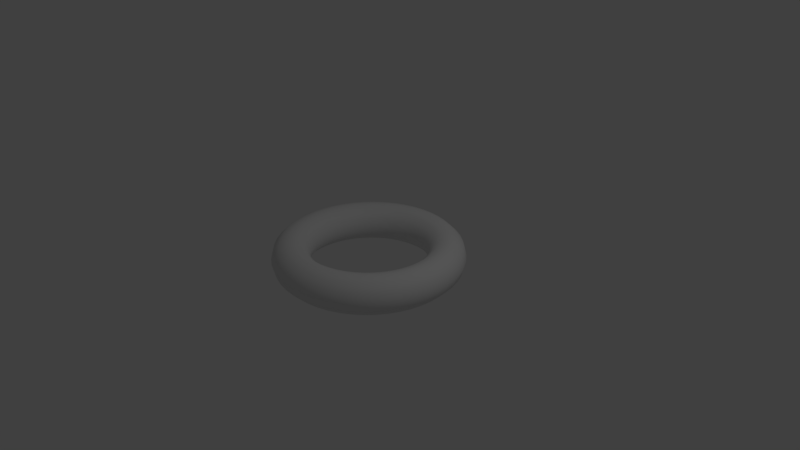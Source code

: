 # Source: Circle.blend  (saved by Blender 2.79.0; exported with 4.5.12 LTS)
import bpy
from mathutils import Matrix  # noqa: F401  (used for matrix-valued properties, if any)

bpy.ops.wm.read_factory_settings(use_empty=True)
scene = bpy.context.scene
scene.name = 'Scene'

# ---- collections
col_collection_1 = bpy.data.collections.new('Collection 1'); scene.collection.children.link(col_collection_1)

# ---- world
world_world = bpy.data.worlds.new('World'); scene.world = world_world
world_world.color = (0.05088, 0.05088, 0.05088)
world_world.use_sun_shadow = False
world_world.sun_shadow_jitter_overblur = 0.0
world_world.cycles.sampling_method = 'MANUAL'

# ---- cameras
cam_camera = bpy.data.cameras.new('Camera')
cam_camera.clip_end = 100.0
cam_camera.lens = 35.0
cam_camera.sensor_width = 32.0
cam_camera.sensor_height = 18.0
cam_camera.ortho_scale = 7.314
cam_camera.dof.focus_distance = 0.0
cam_camera.dof.aperture_fstop = 128.0

# ---- lights
light_lamp = bpy.data.lights.new('Lamp', 'POINT')
light_lamp.transmission_factor = 0.0
light_lamp.cutoff_distance = 30.0
light_lamp.energy = 100.0
light_lamp.shadow_buffer_clip_start = 1.001
light_lamp.shadow_soft_size = 0.1
light_lamp.shadow_maximum_resolution = 0.006
light_lamp.use_absolute_resolution = True

# ---- meshes
me_torus = bpy.data.meshes.new('Torus')
me_torus.from_pydata([(1.25, 0.0, 0.0), (1.217, 0.0, 0.125), (1.125, 0.0, 0.2165), (1.0, 0.0, 0.25), (0.875, 0.0, 0.2165), (0.7835, 0.0, 0.125), (0.75, 0.0, 3.062e-17), (0.7835, 0.0, -0.125), (0.875, 0.0, -0.2165), (1.0, 0.0, -0.25), (1.125, 0.0, -0.2165), (1.217, 0.0, -0.125), (1.239, 0.1632, 0.0), (1.206, 0.1588, 0.125), (1.115, 0.1468, 0.2165), (0.9914, 0.1305, 0.25), (0.8675, 0.1142, 0.2165), (0.7768, 0.1023, 0.125), (0.7436, 0.09789, 3.062e-17), (0.7768, 0.1023, -0.125), (0.8675, 0.1142, -0.2165), (0.9914, 0.1305, -0.25), (1.115, 0.1468, -0.2165), (1.206, 0.1588, -0.125), (1.207, 0.3235, 0.0), (1.175, 0.3149, 0.125), (1.087, 0.2912, 0.2165), (0.9659, 0.2588, 0.25), (0.8452, 0.2265, 0.2165), (0.7568, 0.2028, 0.125), (0.7244, 0.1941, 3.062e-17), (0.7568, 0.2028, -0.125), (0.8452, 0.2265, -0.2165), (0.9659, 0.2588, -0.25), (1.087, 0.2912, -0.2165), (1.175, 0.3149, -0.125), (1.155, 0.4784, 0.0), (1.124, 0.4655, 0.125), (1.039, 0.4305, 0.2165), (0.9239, 0.3827, 0.25), (0.8084, 0.3348, 0.2165), (0.7239, 0.2998, 0.125), (0.6929, 0.287, 3.062e-17), (0.7239, 0.2998, -0.125), (0.8084, 0.3348, -0.2165), (0.9239, 0.3827, -0.25), (1.039, 0.4305, -0.2165), (1.124, 0.4655, -0.125), (1.083, 0.625, 0.0), (1.054, 0.6083, 0.125), (0.9743, 0.5625, 0.2165), (0.866, 0.5, 0.25), (0.7578, 0.4375, 0.2165), (0.6785, 0.3917, 0.125), (0.6495, 0.375, 3.062e-17), (0.6785, 0.3917, -0.125), (0.7578, 0.4375, -0.2165), (0.866, 0.5, -0.25), (0.9743, 0.5625, -0.2165), (1.054, 0.6083, -0.125), (0.9917, 0.761, 0.0), (0.9651, 0.7406, 0.125), (0.8925, 0.6849, 0.2165), (0.7934, 0.6088, 0.25), (0.6942, 0.5327, 0.2165), (0.6216, 0.477, 0.125), (0.595, 0.4566, 3.062e-17), (0.6216, 0.477, -0.125), (0.6942, 0.5327, -0.2165), (0.7934, 0.6088, -0.25), (0.8925, 0.6849, -0.2165), (0.9651, 0.7406, -0.125), (0.8839, 0.8839, 0.0), (0.8602, 0.8602, 0.125), (0.7955, 0.7955, 0.2165), (0.7071, 0.7071, 0.25), (0.6187, 0.6187, 0.2165), (0.554, 0.554, 0.125), (0.5303, 0.5303, 3.062e-17), (0.554, 0.554, -0.125), (0.6187, 0.6187, -0.2165), (0.7071, 0.7071, -0.25), (0.7955, 0.7955, -0.2165), (0.8602, 0.8602, -0.125), (0.761, 0.9917, 0.0), (0.7406, 0.9651, 0.125), (0.6849, 0.8925, 0.2165), (0.6088, 0.7934, 0.25), (0.5327, 0.6942, 0.2165), (0.477, 0.6216, 0.125), (0.4566, 0.595, 3.062e-17), (0.477, 0.6216, -0.125), (0.5327, 0.6942, -0.2165), (0.6088, 0.7934, -0.25), (0.6849, 0.8925, -0.2165), (0.7406, 0.9651, -0.125), (0.625, 1.083, 0.0), (0.6083, 1.054, 0.125), (0.5625, 0.9743, 0.2165), (0.5, 0.866, 0.25), (0.4375, 0.7578, 0.2165), (0.3917, 0.6785, 0.125), (0.375, 0.6495, 3.062e-17), (0.3917, 0.6785, -0.125), (0.4375, 0.7578, -0.2165), (0.5, 0.866, -0.25), (0.5625, 0.9743, -0.2165), (0.6083, 1.054, -0.125), (0.4784, 1.155, 0.0), (0.4655, 1.124, 0.125), (0.4305, 1.039, 0.2165), (0.3827, 0.9239, 0.25), (0.3348, 0.8084, 0.2165), (0.2998, 0.7239, 0.125), (0.287, 0.6929, 3.062e-17), (0.2998, 0.7239, -0.125), (0.3348, 0.8084, -0.2165), (0.3827, 0.9239, -0.25), (0.4305, 1.039, -0.2165), (0.4655, 1.124, -0.125), (0.3235, 1.207, 0.0), (0.3149, 1.175, 0.125), (0.2912, 1.087, 0.2165), (0.2588, 0.9659, 0.25), (0.2265, 0.8452, 0.2165), (0.2028, 0.7568, 0.125), (0.1941, 0.7244, 3.062e-17), (0.2028, 0.7568, -0.125), (0.2265, 0.8452, -0.2165), (0.2588, 0.9659, -0.25), (0.2912, 1.087, -0.2165), (0.3149, 1.175, -0.125), (0.1632, 1.239, 0.0), (0.1588, 1.206, 0.125), (0.1468, 1.115, 0.2165), (0.1305, 0.9914, 0.25), (0.1142, 0.8675, 0.2165), (0.1023, 0.7768, 0.125), (0.09789, 0.7436, 3.062e-17), (0.1023, 0.7768, -0.125), (0.1142, 0.8675, -0.2165), (0.1305, 0.9914, -0.25), (0.1468, 1.115, -0.2165), (0.1588, 1.206, -0.125), (9.437e-08, 1.25, 0.0), (9.184e-08, 1.217, 0.125), (8.494e-08, 1.125, 0.2165), (7.55e-08, 1.0, 0.25), (6.606e-08, 0.875, 0.2165), (5.915e-08, 0.7835, 0.125), (5.662e-08, 0.75, 3.062e-17), (5.915e-08, 0.7835, -0.125), (6.606e-08, 0.875, -0.2165), (7.55e-08, 1.0, -0.25), (8.494e-08, 1.125, -0.2165), (9.184e-08, 1.217, -0.125), (-0.1632, 1.239, 0.0), (-0.1588, 1.206, 0.125), (-0.1468, 1.115, 0.2165), (-0.1305, 0.9914, 0.25), (-0.1142, 0.8675, 0.2165), (-0.1023, 0.7768, 0.125), (-0.09789, 0.7436, 3.062e-17), (-0.1023, 0.7768, -0.125), (-0.1142, 0.8675, -0.2165), (-0.1305, 0.9914, -0.25), (-0.1468, 1.115, -0.2165), (-0.1588, 1.206, -0.125), (-0.3235, 1.207, 0.0), (-0.3149, 1.175, 0.125), (-0.2912, 1.087, 0.2165), (-0.2588, 0.9659, 0.25), (-0.2265, 0.8452, 0.2165), (-0.2028, 0.7568, 0.125), (-0.1941, 0.7244, 3.062e-17), (-0.2028, 0.7568, -0.125), (-0.2265, 0.8452, -0.2165), (-0.2588, 0.9659, -0.25), (-0.2912, 1.087, -0.2165), (-0.3149, 1.175, -0.125), (-0.4784, 1.155, 0.0), (-0.4655, 1.124, 0.125), (-0.4305, 1.039, 0.2165), (-0.3827, 0.9239, 0.25), (-0.3348, 0.8084, 0.2165), (-0.2998, 0.7239, 0.125), (-0.287, 0.6929, 3.062e-17), (-0.2998, 0.7239, -0.125), (-0.3348, 0.8084, -0.2165), (-0.3827, 0.9239, -0.25), (-0.4305, 1.039, -0.2165), (-0.4655, 1.124, -0.125), (-0.625, 1.083, 0.0), (-0.6083, 1.054, 0.125), (-0.5625, 0.9743, 0.2165), (-0.5, 0.866, 0.25), (-0.4375, 0.7578, 0.2165), (-0.3917, 0.6785, 0.125), (-0.375, 0.6495, 3.062e-17), (-0.3917, 0.6785, -0.125), (-0.4375, 0.7578, -0.2165), (-0.5, 0.866, -0.25), (-0.5625, 0.9743, -0.2165), (-0.6083, 1.054, -0.125), (-0.761, 0.9917, 0.0), (-0.7406, 0.9651, 0.125), (-0.6849, 0.8925, 0.2165), (-0.6088, 0.7934, 0.25), (-0.5327, 0.6942, 0.2165), (-0.477, 0.6216, 0.125), (-0.4566, 0.595, 3.062e-17), (-0.477, 0.6216, -0.125), (-0.5327, 0.6942, -0.2165), (-0.6088, 0.7934, -0.25), (-0.6849, 0.8925, -0.2165), (-0.7406, 0.9651, -0.125), (-0.8839, 0.8839, 0.0), (-0.8602, 0.8602, 0.125), (-0.7955, 0.7955, 0.2165), (-0.7071, 0.7071, 0.25), (-0.6187, 0.6187, 0.2165), (-0.554, 0.554, 0.125), (-0.5303, 0.5303, 3.062e-17), (-0.554, 0.554, -0.125), (-0.6187, 0.6187, -0.2165), (-0.7071, 0.7071, -0.25), (-0.7955, 0.7955, -0.2165), (-0.8602, 0.8602, -0.125), (-0.9917, 0.761, 0.0), (-0.9651, 0.7406, 0.125), (-0.8925, 0.6849, 0.2165), (-0.7934, 0.6088, 0.25), (-0.6942, 0.5327, 0.2165), (-0.6216, 0.477, 0.125), (-0.595, 0.4566, 3.062e-17), (-0.6216, 0.477, -0.125), (-0.6942, 0.5327, -0.2165), (-0.7934, 0.6088, -0.25), (-0.8925, 0.6849, -0.2165), (-0.9651, 0.7406, -0.125), (-1.083, 0.625, 0.0), (-1.054, 0.6083, 0.125), (-0.9743, 0.5625, 0.2165), (-0.866, 0.5, 0.25), (-0.7578, 0.4375, 0.2165), (-0.6785, 0.3917, 0.125), (-0.6495, 0.375, 3.062e-17), (-0.6785, 0.3917, -0.125), (-0.7578, 0.4375, -0.2165), (-0.866, 0.5, -0.25), (-0.9743, 0.5625, -0.2165), (-1.054, 0.6083, -0.125), (-1.155, 0.4784, 0.0), (-1.124, 0.4655, 0.125), (-1.039, 0.4305, 0.2165), (-0.9239, 0.3827, 0.25), (-0.8084, 0.3348, 0.2165), (-0.7239, 0.2998, 0.125), (-0.6929, 0.287, 3.062e-17), (-0.7239, 0.2998, -0.125), (-0.8084, 0.3348, -0.2165), (-0.9239, 0.3827, -0.25), (-1.039, 0.4305, -0.2165), (-1.124, 0.4655, -0.125), (-1.207, 0.3235, 0.0), (-1.175, 0.3149, 0.125), (-1.087, 0.2912, 0.2165), (-0.9659, 0.2588, 0.25), (-0.8452, 0.2265, 0.2165), (-0.7568, 0.2028, 0.125), (-0.7244, 0.1941, 3.062e-17), (-0.7568, 0.2028, -0.125), (-0.8452, 0.2265, -0.2165), (-0.9659, 0.2588, -0.25), (-1.087, 0.2912, -0.2165), (-1.175, 0.3149, -0.125), (-1.239, 0.1632, 0.0), (-1.206, 0.1588, 0.125), (-1.115, 0.1468, 0.2165), (-0.9914, 0.1305, 0.25), (-0.8675, 0.1142, 0.2165), (-0.7768, 0.1023, 0.125), (-0.7436, 0.09789, 3.062e-17), (-0.7768, 0.1023, -0.125), (-0.8675, 0.1142, -0.2165), (-0.9914, 0.1305, -0.25), (-1.115, 0.1468, -0.2165), (-1.206, 0.1588, -0.125), (-1.25, 1.093e-07, 0.0), (-1.217, 1.064e-07, 0.125), (-1.125, 9.835e-08, 0.2165), (-1.0, 8.742e-08, 0.25), (-0.875, 7.649e-08, 0.2165), (-0.7835, 6.85e-08, 0.125), (-0.75, 6.557e-08, 3.062e-17), (-0.7835, 6.85e-08, -0.125), (-0.875, 7.649e-08, -0.2165), (-1.0, 8.742e-08, -0.25), (-1.125, 9.835e-08, -0.2165), (-1.217, 1.064e-07, -0.125), (-1.239, -0.1632, 0.0), (-1.206, -0.1588, 0.125), (-1.115, -0.1468, 0.2165), (-0.9914, -0.1305, 0.25), (-0.8675, -0.1142, 0.2165), (-0.7768, -0.1023, 0.125), (-0.7436, -0.09789, 3.062e-17), (-0.7768, -0.1023, -0.125), (-0.8675, -0.1142, -0.2165), (-0.9914, -0.1305, -0.25), (-1.115, -0.1468, -0.2165), (-1.206, -0.1588, -0.125), (-1.207, -0.3235, 0.0), (-1.175, -0.3149, 0.125), (-1.087, -0.2912, 0.2165), (-0.9659, -0.2588, 0.25), (-0.8452, -0.2265, 0.2165), (-0.7568, -0.2028, 0.125), (-0.7244, -0.1941, 3.062e-17), (-0.7568, -0.2028, -0.125), (-0.8452, -0.2265, -0.2165), (-0.9659, -0.2588, -0.25), (-1.087, -0.2912, -0.2165), (-1.175, -0.3149, -0.125), (-1.155, -0.4784, 0.0), (-1.124, -0.4655, 0.125), (-1.039, -0.4305, 0.2165), (-0.9239, -0.3827, 0.25), (-0.8084, -0.3348, 0.2165), (-0.7239, -0.2998, 0.125), (-0.6929, -0.287, 3.062e-17), (-0.7239, -0.2998, -0.125), (-0.8084, -0.3348, -0.2165), (-0.9239, -0.3827, -0.25), (-1.039, -0.4305, -0.2165), (-1.124, -0.4655, -0.125), (-1.083, -0.625, 0.0), (-1.054, -0.6083, 0.125), (-0.9743, -0.5625, 0.2165), (-0.866, -0.5, 0.25), (-0.7578, -0.4375, 0.2165), (-0.6785, -0.3917, 0.125), (-0.6495, -0.375, 3.062e-17), (-0.6785, -0.3917, -0.125), (-0.7578, -0.4375, -0.2165), (-0.866, -0.5, -0.25), (-0.9743, -0.5625, -0.2165), (-1.054, -0.6083, -0.125), (-0.9917, -0.761, 0.0), (-0.9651, -0.7406, 0.125), (-0.8925, -0.6849, 0.2165), (-0.7934, -0.6088, 0.25), (-0.6942, -0.5327, 0.2165), (-0.6216, -0.477, 0.125), (-0.595, -0.4566, 3.062e-17), (-0.6216, -0.477, -0.125), (-0.6942, -0.5327, -0.2165), (-0.7934, -0.6088, -0.25), (-0.8925, -0.6849, -0.2165), (-0.9651, -0.7406, -0.125), (-0.8839, -0.8839, 0.0), (-0.8602, -0.8602, 0.125), (-0.7955, -0.7955, 0.2165), (-0.7071, -0.7071, 0.25), (-0.6187, -0.6187, 0.2165), (-0.554, -0.554, 0.125), (-0.5303, -0.5303, 3.062e-17), (-0.554, -0.554, -0.125), (-0.6187, -0.6187, -0.2165), (-0.7071, -0.7071, -0.25), (-0.7955, -0.7955, -0.2165), (-0.8602, -0.8602, -0.125), (-0.761, -0.9917, 0.0), (-0.7406, -0.9651, 0.125), (-0.6849, -0.8925, 0.2165), (-0.6088, -0.7934, 0.25), (-0.5327, -0.6942, 0.2165), (-0.477, -0.6216, 0.125), (-0.4566, -0.595, 3.062e-17), (-0.477, -0.6216, -0.125), (-0.5327, -0.6942, -0.2165), (-0.6088, -0.7934, -0.25), (-0.6849, -0.8925, -0.2165), (-0.7406, -0.9651, -0.125), (-0.625, -1.083, 0.0), (-0.6083, -1.054, 0.125), (-0.5625, -0.9743, 0.2165), (-0.5, -0.866, 0.25), (-0.4375, -0.7578, 0.2165), (-0.3917, -0.6785, 0.125), (-0.375, -0.6495, 3.062e-17), (-0.3917, -0.6785, -0.125), (-0.4375, -0.7578, -0.2165), (-0.5, -0.866, -0.25), (-0.5625, -0.9743, -0.2165), (-0.6083, -1.054, -0.125), (-0.4784, -1.155, 0.0), (-0.4655, -1.124, 0.125), (-0.4305, -1.039, 0.2165), (-0.3827, -0.9239, 0.25), (-0.3348, -0.8084, 0.2165), (-0.2998, -0.7239, 0.125), (-0.287, -0.6929, 3.062e-17), (-0.2998, -0.7239, -0.125), (-0.3348, -0.8084, -0.2165), (-0.3827, -0.9239, -0.25), (-0.4305, -1.039, -0.2165), (-0.4655, -1.124, -0.125), (-0.3235, -1.207, 0.0), (-0.3149, -1.175, 0.125), (-0.2912, -1.087, 0.2165), (-0.2588, -0.9659, 0.25), (-0.2265, -0.8452, 0.2165), (-0.2028, -0.7568, 0.125), (-0.1941, -0.7244, 3.062e-17), (-0.2028, -0.7568, -0.125), (-0.2265, -0.8452, -0.2165), (-0.2588, -0.9659, -0.25), (-0.2912, -1.087, -0.2165), (-0.3149, -1.175, -0.125), (-0.1632, -1.239, 0.0), (-0.1588, -1.206, 0.125), (-0.1468, -1.115, 0.2165), (-0.1305, -0.9914, 0.25), (-0.1142, -0.8675, 0.2165), (-0.1023, -0.7768, 0.125), (-0.0979, -0.7436, 3.062e-17), (-0.1023, -0.7768, -0.125), (-0.1142, -0.8675, -0.2165), (-0.1305, -0.9914, -0.25), (-0.1468, -1.115, -0.2165), (-0.1588, -1.206, -0.125), (9.437e-08, -1.25, 0.0), (9.184e-08, -1.217, 0.125), (8.494e-08, -1.125, 0.2165), (7.55e-08, -1.0, 0.25), (6.606e-08, -0.875, 0.2165), (5.915e-08, -0.7835, 0.125), (5.662e-08, -0.75, 3.062e-17), (5.915e-08, -0.7835, -0.125), (6.606e-08, -0.875, -0.2165), (7.55e-08, -1.0, -0.25), (8.494e-08, -1.125, -0.2165), (9.184e-08, -1.217, -0.125), (0.1632, -1.239, 0.0), (0.1588, -1.206, 0.125), (0.1468, -1.115, 0.2165), (0.1305, -0.9914, 0.25), (0.1142, -0.8675, 0.2165), (0.1023, -0.7768, 0.125), (0.09789, -0.7436, 3.062e-17), (0.1023, -0.7768, -0.125), (0.1142, -0.8675, -0.2165), (0.1305, -0.9914, -0.25), (0.1468, -1.115, -0.2165), (0.1588, -1.206, -0.125), (0.3235, -1.207, 0.0), (0.3149, -1.175, 0.125), (0.2912, -1.087, 0.2165), (0.2588, -0.9659, 0.25), (0.2265, -0.8452, 0.2165), (0.2028, -0.7568, 0.125), (0.1941, -0.7244, 3.062e-17), (0.2028, -0.7568, -0.125), (0.2265, -0.8452, -0.2165), (0.2588, -0.9659, -0.25), (0.2912, -1.087, -0.2165), (0.3149, -1.175, -0.125), (0.4784, -1.155, 0.0), (0.4655, -1.124, 0.125), (0.4305, -1.039, 0.2165), (0.3827, -0.9239, 0.25), (0.3348, -0.8084, 0.2165), (0.2998, -0.7239, 0.125), (0.287, -0.6929, 3.062e-17), (0.2998, -0.7239, -0.125), (0.3348, -0.8084, -0.2165), (0.3827, -0.9239, -0.25), (0.4305, -1.039, -0.2165), (0.4655, -1.124, -0.125), (0.625, -1.083, 0.0), (0.6083, -1.054, 0.125), (0.5625, -0.9743, 0.2165), (0.5, -0.866, 0.25), (0.4375, -0.7578, 0.2165), (0.3917, -0.6785, 0.125), (0.375, -0.6495, 3.062e-17), (0.3917, -0.6785, -0.125), (0.4375, -0.7578, -0.2165), (0.5, -0.866, -0.25), (0.5625, -0.9743, -0.2165), (0.6083, -1.054, -0.125), (0.761, -0.9917, 0.0), (0.7406, -0.9651, 0.125), (0.6849, -0.8925, 0.2165), (0.6088, -0.7934, 0.25), (0.5327, -0.6942, 0.2165), (0.477, -0.6216, 0.125), (0.4566, -0.595, 3.062e-17), (0.477, -0.6216, -0.125), (0.5327, -0.6942, -0.2165), (0.6088, -0.7934, -0.25), (0.6849, -0.8925, -0.2165), (0.7406, -0.9651, -0.125), (0.8839, -0.8839, 0.0), (0.8602, -0.8602, 0.125), (0.7955, -0.7955, 0.2165), (0.7071, -0.7071, 0.25), (0.6187, -0.6187, 0.2165), (0.554, -0.554, 0.125), (0.5303, -0.5303, 3.062e-17), (0.554, -0.554, -0.125), (0.6187, -0.6187, -0.2165), (0.7071, -0.7071, -0.25), (0.7955, -0.7955, -0.2165), (0.8602, -0.8602, -0.125), (0.9917, -0.761, 0.0), (0.9651, -0.7406, 0.125), (0.8925, -0.6849, 0.2165), (0.7934, -0.6088, 0.25), (0.6942, -0.5327, 0.2165), (0.6216, -0.477, 0.125), (0.595, -0.4566, 3.062e-17), (0.6216, -0.477, -0.125), (0.6942, -0.5327, -0.2165), (0.7934, -0.6088, -0.25), (0.8925, -0.6849, -0.2165), (0.9651, -0.7406, -0.125), (1.083, -0.625, 0.0), (1.054, -0.6083, 0.125), (0.9743, -0.5625, 0.2165), (0.866, -0.5, 0.25), (0.7578, -0.4375, 0.2165), (0.6785, -0.3917, 0.125), (0.6495, -0.375, 3.062e-17), (0.6785, -0.3917, -0.125), (0.7578, -0.4375, -0.2165), (0.866, -0.5, -0.25), (0.9743, -0.5625, -0.2165), (1.054, -0.6083, -0.125), (1.155, -0.4784, 0.0), (1.124, -0.4655, 0.125), (1.039, -0.4305, 0.2165), (0.9239, -0.3827, 0.25), (0.8084, -0.3348, 0.2165), (0.7239, -0.2998, 0.125), (0.6929, -0.287, 3.062e-17), (0.7239, -0.2998, -0.125), (0.8084, -0.3348, -0.2165), (0.9239, -0.3827, -0.25), (1.039, -0.4305, -0.2165), (1.124, -0.4655, -0.125), (1.207, -0.3235, 0.0), (1.175, -0.3149, 0.125), (1.087, -0.2912, 0.2165), (0.9659, -0.2588, 0.25), (0.8452, -0.2265, 0.2165), (0.7568, -0.2028, 0.125), (0.7244, -0.1941, 3.062e-17), (0.7568, -0.2028, -0.125), (0.8452, -0.2265, -0.2165), (0.9659, -0.2588, -0.25), (1.087, -0.2912, -0.2165), (1.175, -0.3149, -0.125), (1.239, -0.1632, 0.0), (1.206, -0.1588, 0.125), (1.115, -0.1468, 0.2165), (0.9914, -0.1305, 0.25), (0.8675, -0.1142, 0.2165), (0.7768, -0.1023, 0.125), (0.7436, -0.09789, 3.062e-17), (0.7768, -0.1023, -0.125), (0.8675, -0.1142, -0.2165), (0.9914, -0.1305, -0.25), (1.115, -0.1468, -0.2165), (1.206, -0.1588, -0.125)], [], [(0, 12, 13, 1), (1, 13, 14, 2), (2, 14, 15, 3), (3, 15, 16, 4), (4, 16, 17, 5), (5, 17, 18, 6), (6, 18, 19, 7), (7, 19, 20, 8), (8, 20, 21, 9), (9, 21, 22, 10), (10, 22, 23, 11), (11, 23, 12, 0), (12, 24, 25, 13), (13, 25, 26, 14), (14, 26, 27, 15), (15, 27, 28, 16), (16, 28, 29, 17), (17, 29, 30, 18), (18, 30, 31, 19), (19, 31, 32, 20), (20, 32, 33, 21), (21, 33, 34, 22), (22, 34, 35, 23), (23, 35, 24, 12), (24, 36, 37, 25), (25, 37, 38, 26), (26, 38, 39, 27), (27, 39, 40, 28), (28, 40, 41, 29), (29, 41, 42, 30), (30, 42, 43, 31), (31, 43, 44, 32), (32, 44, 45, 33), (33, 45, 46, 34), (34, 46, 47, 35), (35, 47, 36, 24), (36, 48, 49, 37), (37, 49, 50, 38), (38, 50, 51, 39), (39, 51, 52, 40), (40, 52, 53, 41), (41, 53, 54, 42), (42, 54, 55, 43), (43, 55, 56, 44), (44, 56, 57, 45), (45, 57, 58, 46), (46, 58, 59, 47), (47, 59, 48, 36), (48, 60, 61, 49), (49, 61, 62, 50), (50, 62, 63, 51), (51, 63, 64, 52), (52, 64, 65, 53), (53, 65, 66, 54), (54, 66, 67, 55), (55, 67, 68, 56), (56, 68, 69, 57), (57, 69, 70, 58), (58, 70, 71, 59), (59, 71, 60, 48), (60, 72, 73, 61), (61, 73, 74, 62), (62, 74, 75, 63), (63, 75, 76, 64), (64, 76, 77, 65), (65, 77, 78, 66), (66, 78, 79, 67), (67, 79, 80, 68), (68, 80, 81, 69), (69, 81, 82, 70), (70, 82, 83, 71), (71, 83, 72, 60), (72, 84, 85, 73), (73, 85, 86, 74), (74, 86, 87, 75), (75, 87, 88, 76), (76, 88, 89, 77), (77, 89, 90, 78), (78, 90, 91, 79), (79, 91, 92, 80), (80, 92, 93, 81), (81, 93, 94, 82), (82, 94, 95, 83), (83, 95, 84, 72), (84, 96, 97, 85), (85, 97, 98, 86), (86, 98, 99, 87), (87, 99, 100, 88), (88, 100, 101, 89), (89, 101, 102, 90), (90, 102, 103, 91), (91, 103, 104, 92), (92, 104, 105, 93), (93, 105, 106, 94), (94, 106, 107, 95), (95, 107, 96, 84), (96, 108, 109, 97), (97, 109, 110, 98), (98, 110, 111, 99), (99, 111, 112, 100), (100, 112, 113, 101), (101, 113, 114, 102), (102, 114, 115, 103), (103, 115, 116, 104), (104, 116, 117, 105), (105, 117, 118, 106), (106, 118, 119, 107), (107, 119, 108, 96), (108, 120, 121, 109), (109, 121, 122, 110), (110, 122, 123, 111), (111, 123, 124, 112), (112, 124, 125, 113), (113, 125, 126, 114), (114, 126, 127, 115), (115, 127, 128, 116), (116, 128, 129, 117), (117, 129, 130, 118), (118, 130, 131, 119), (119, 131, 120, 108), (120, 132, 133, 121), (121, 133, 134, 122), (122, 134, 135, 123), (123, 135, 136, 124), (124, 136, 137, 125), (125, 137, 138, 126), (126, 138, 139, 127), (127, 139, 140, 128), (128, 140, 141, 129), (129, 141, 142, 130), (130, 142, 143, 131), (131, 143, 132, 120), (132, 144, 145, 133), (133, 145, 146, 134), (134, 146, 147, 135), (135, 147, 148, 136), (136, 148, 149, 137), (137, 149, 150, 138), (138, 150, 151, 139), (139, 151, 152, 140), (140, 152, 153, 141), (141, 153, 154, 142), (142, 154, 155, 143), (143, 155, 144, 132), (144, 156, 157, 145), (145, 157, 158, 146), (146, 158, 159, 147), (147, 159, 160, 148), (148, 160, 161, 149), (149, 161, 162, 150), (150, 162, 163, 151), (151, 163, 164, 152), (152, 164, 165, 153), (153, 165, 166, 154), (154, 166, 167, 155), (155, 167, 156, 144), (156, 168, 169, 157), (157, 169, 170, 158), (158, 170, 171, 159), (159, 171, 172, 160), (160, 172, 173, 161), (161, 173, 174, 162), (162, 174, 175, 163), (163, 175, 176, 164), (164, 176, 177, 165), (165, 177, 178, 166), (166, 178, 179, 167), (167, 179, 168, 156), (168, 180, 181, 169), (169, 181, 182, 170), (170, 182, 183, 171), (171, 183, 184, 172), (172, 184, 185, 173), (173, 185, 186, 174), (174, 186, 187, 175), (175, 187, 188, 176), (176, 188, 189, 177), (177, 189, 190, 178), (178, 190, 191, 179), (179, 191, 180, 168), (180, 192, 193, 181), (181, 193, 194, 182), (182, 194, 195, 183), (183, 195, 196, 184), (184, 196, 197, 185), (185, 197, 198, 186), (186, 198, 199, 187), (187, 199, 200, 188), (188, 200, 201, 189), (189, 201, 202, 190), (190, 202, 203, 191), (191, 203, 192, 180), (192, 204, 205, 193), (193, 205, 206, 194), (194, 206, 207, 195), (195, 207, 208, 196), (196, 208, 209, 197), (197, 209, 210, 198), (198, 210, 211, 199), (199, 211, 212, 200), (200, 212, 213, 201), (201, 213, 214, 202), (202, 214, 215, 203), (203, 215, 204, 192), (204, 216, 217, 205), (205, 217, 218, 206), (206, 218, 219, 207), (207, 219, 220, 208), (208, 220, 221, 209), (209, 221, 222, 210), (210, 222, 223, 211), (211, 223, 224, 212), (212, 224, 225, 213), (213, 225, 226, 214), (214, 226, 227, 215), (215, 227, 216, 204), (216, 228, 229, 217), (217, 229, 230, 218), (218, 230, 231, 219), (219, 231, 232, 220), (220, 232, 233, 221), (221, 233, 234, 222), (222, 234, 235, 223), (223, 235, 236, 224), (224, 236, 237, 225), (225, 237, 238, 226), (226, 238, 239, 227), (227, 239, 228, 216), (228, 240, 241, 229), (229, 241, 242, 230), (230, 242, 243, 231), (231, 243, 244, 232), (232, 244, 245, 233), (233, 245, 246, 234), (234, 246, 247, 235), (235, 247, 248, 236), (236, 248, 249, 237), (237, 249, 250, 238), (238, 250, 251, 239), (239, 251, 240, 228), (240, 252, 253, 241), (241, 253, 254, 242), (242, 254, 255, 243), (243, 255, 256, 244), (244, 256, 257, 245), (245, 257, 258, 246), (246, 258, 259, 247), (247, 259, 260, 248), (248, 260, 261, 249), (249, 261, 262, 250), (250, 262, 263, 251), (251, 263, 252, 240), (252, 264, 265, 253), (253, 265, 266, 254), (254, 266, 267, 255), (255, 267, 268, 256), (256, 268, 269, 257), (257, 269, 270, 258), (258, 270, 271, 259), (259, 271, 272, 260), (260, 272, 273, 261), (261, 273, 274, 262), (262, 274, 275, 263), (263, 275, 264, 252), (264, 276, 277, 265), (265, 277, 278, 266), (266, 278, 279, 267), (267, 279, 280, 268), (268, 280, 281, 269), (269, 281, 282, 270), (270, 282, 283, 271), (271, 283, 284, 272), (272, 284, 285, 273), (273, 285, 286, 274), (274, 286, 287, 275), (275, 287, 276, 264), (276, 288, 289, 277), (277, 289, 290, 278), (278, 290, 291, 279), (279, 291, 292, 280), (280, 292, 293, 281), (281, 293, 294, 282), (282, 294, 295, 283), (283, 295, 296, 284), (284, 296, 297, 285), (285, 297, 298, 286), (286, 298, 299, 287), (287, 299, 288, 276), (288, 300, 301, 289), (289, 301, 302, 290), (290, 302, 303, 291), (291, 303, 304, 292), (292, 304, 305, 293), (293, 305, 306, 294), (294, 306, 307, 295), (295, 307, 308, 296), (296, 308, 309, 297), (297, 309, 310, 298), (298, 310, 311, 299), (299, 311, 300, 288), (300, 312, 313, 301), (301, 313, 314, 302), (302, 314, 315, 303), (303, 315, 316, 304), (304, 316, 317, 305), (305, 317, 318, 306), (306, 318, 319, 307), (307, 319, 320, 308), (308, 320, 321, 309), (309, 321, 322, 310), (310, 322, 323, 311), (311, 323, 312, 300), (312, 324, 325, 313), (313, 325, 326, 314), (314, 326, 327, 315), (315, 327, 328, 316), (316, 328, 329, 317), (317, 329, 330, 318), (318, 330, 331, 319), (319, 331, 332, 320), (320, 332, 333, 321), (321, 333, 334, 322), (322, 334, 335, 323), (323, 335, 324, 312), (324, 336, 337, 325), (325, 337, 338, 326), (326, 338, 339, 327), (327, 339, 340, 328), (328, 340, 341, 329), (329, 341, 342, 330), (330, 342, 343, 331), (331, 343, 344, 332), (332, 344, 345, 333), (333, 345, 346, 334), (334, 346, 347, 335), (335, 347, 336, 324), (336, 348, 349, 337), (337, 349, 350, 338), (338, 350, 351, 339), (339, 351, 352, 340), (340, 352, 353, 341), (341, 353, 354, 342), (342, 354, 355, 343), (343, 355, 356, 344), (344, 356, 357, 345), (345, 357, 358, 346), (346, 358, 359, 347), (347, 359, 348, 336), (348, 360, 361, 349), (349, 361, 362, 350), (350, 362, 363, 351), (351, 363, 364, 352), (352, 364, 365, 353), (353, 365, 366, 354), (354, 366, 367, 355), (355, 367, 368, 356), (356, 368, 369, 357), (357, 369, 370, 358), (358, 370, 371, 359), (359, 371, 360, 348), (360, 372, 373, 361), (361, 373, 374, 362), (362, 374, 375, 363), (363, 375, 376, 364), (364, 376, 377, 365), (365, 377, 378, 366), (366, 378, 379, 367), (367, 379, 380, 368), (368, 380, 381, 369), (369, 381, 382, 370), (370, 382, 383, 371), (371, 383, 372, 360), (372, 384, 385, 373), (373, 385, 386, 374), (374, 386, 387, 375), (375, 387, 388, 376), (376, 388, 389, 377), (377, 389, 390, 378), (378, 390, 391, 379), (379, 391, 392, 380), (380, 392, 393, 381), (381, 393, 394, 382), (382, 394, 395, 383), (383, 395, 384, 372), (384, 396, 397, 385), (385, 397, 398, 386), (386, 398, 399, 387), (387, 399, 400, 388), (388, 400, 401, 389), (389, 401, 402, 390), (390, 402, 403, 391), (391, 403, 404, 392), (392, 404, 405, 393), (393, 405, 406, 394), (394, 406, 407, 395), (395, 407, 396, 384), (396, 408, 409, 397), (397, 409, 410, 398), (398, 410, 411, 399), (399, 411, 412, 400), (400, 412, 413, 401), (401, 413, 414, 402), (402, 414, 415, 403), (403, 415, 416, 404), (404, 416, 417, 405), (405, 417, 418, 406), (406, 418, 419, 407), (407, 419, 408, 396), (408, 420, 421, 409), (409, 421, 422, 410), (410, 422, 423, 411), (411, 423, 424, 412), (412, 424, 425, 413), (413, 425, 426, 414), (414, 426, 427, 415), (415, 427, 428, 416), (416, 428, 429, 417), (417, 429, 430, 418), (418, 430, 431, 419), (419, 431, 420, 408), (420, 432, 433, 421), (421, 433, 434, 422), (422, 434, 435, 423), (423, 435, 436, 424), (424, 436, 437, 425), (425, 437, 438, 426), (426, 438, 439, 427), (427, 439, 440, 428), (428, 440, 441, 429), (429, 441, 442, 430), (430, 442, 443, 431), (431, 443, 432, 420), (432, 444, 445, 433), (433, 445, 446, 434), (434, 446, 447, 435), (435, 447, 448, 436), (436, 448, 449, 437), (437, 449, 450, 438), (438, 450, 451, 439), (439, 451, 452, 440), (440, 452, 453, 441), (441, 453, 454, 442), (442, 454, 455, 443), (443, 455, 444, 432), (444, 456, 457, 445), (445, 457, 458, 446), (446, 458, 459, 447), (447, 459, 460, 448), (448, 460, 461, 449), (449, 461, 462, 450), (450, 462, 463, 451), (451, 463, 464, 452), (452, 464, 465, 453), (453, 465, 466, 454), (454, 466, 467, 455), (455, 467, 456, 444), (456, 468, 469, 457), (457, 469, 470, 458), (458, 470, 471, 459), (459, 471, 472, 460), (460, 472, 473, 461), (461, 473, 474, 462), (462, 474, 475, 463), (463, 475, 476, 464), (464, 476, 477, 465), (465, 477, 478, 466), (466, 478, 479, 467), (467, 479, 468, 456), (468, 480, 481, 469), (469, 481, 482, 470), (470, 482, 483, 471), (471, 483, 484, 472), (472, 484, 485, 473), (473, 485, 486, 474), (474, 486, 487, 475), (475, 487, 488, 476), (476, 488, 489, 477), (477, 489, 490, 478), (478, 490, 491, 479), (479, 491, 480, 468), (480, 492, 493, 481), (481, 493, 494, 482), (482, 494, 495, 483), (483, 495, 496, 484), (484, 496, 497, 485), (485, 497, 498, 486), (486, 498, 499, 487), (487, 499, 500, 488), (488, 500, 501, 489), (489, 501, 502, 490), (490, 502, 503, 491), (491, 503, 492, 480), (492, 504, 505, 493), (493, 505, 506, 494), (494, 506, 507, 495), (495, 507, 508, 496), (496, 508, 509, 497), (497, 509, 510, 498), (498, 510, 511, 499), (499, 511, 512, 500), (500, 512, 513, 501), (501, 513, 514, 502), (502, 514, 515, 503), (503, 515, 504, 492), (504, 516, 517, 505), (505, 517, 518, 506), (506, 518, 519, 507), (507, 519, 520, 508), (508, 520, 521, 509), (509, 521, 522, 510), (510, 522, 523, 511), (511, 523, 524, 512), (512, 524, 525, 513), (513, 525, 526, 514), (514, 526, 527, 515), (515, 527, 516, 504), (516, 528, 529, 517), (517, 529, 530, 518), (518, 530, 531, 519), (519, 531, 532, 520), (520, 532, 533, 521), (521, 533, 534, 522), (522, 534, 535, 523), (523, 535, 536, 524), (524, 536, 537, 525), (525, 537, 538, 526), (526, 538, 539, 527), (527, 539, 528, 516), (528, 540, 541, 529), (529, 541, 542, 530), (530, 542, 543, 531), (531, 543, 544, 532), (532, 544, 545, 533), (533, 545, 546, 534), (534, 546, 547, 535), (535, 547, 548, 536), (536, 548, 549, 537), (537, 549, 550, 538), (538, 550, 551, 539), (539, 551, 540, 528), (540, 552, 553, 541), (541, 553, 554, 542), (542, 554, 555, 543), (543, 555, 556, 544), (544, 556, 557, 545), (545, 557, 558, 546), (546, 558, 559, 547), (547, 559, 560, 548), (548, 560, 561, 549), (549, 561, 562, 550), (550, 562, 563, 551), (551, 563, 552, 540), (552, 564, 565, 553), (553, 565, 566, 554), (554, 566, 567, 555), (555, 567, 568, 556), (556, 568, 569, 557), (557, 569, 570, 558), (558, 570, 571, 559), (559, 571, 572, 560), (560, 572, 573, 561), (561, 573, 574, 562), (562, 574, 575, 563), (563, 575, 564, 552), (564, 0, 1, 565), (565, 1, 2, 566), (566, 2, 3, 567), (567, 3, 4, 568), (568, 4, 5, 569), (569, 5, 6, 570), (570, 6, 7, 571), (571, 7, 8, 572), (572, 8, 9, 573), (573, 9, 10, 574), (574, 10, 11, 575), (575, 11, 0, 564)])
me_torus.polygons.foreach_set('use_smooth', [True] * 576)
_uv = me_torus.uv_layers.new(name='UVMap')
_uv.uv.foreach_set('vector', [0.6941, 0.5047, 0.6836, 0.5129, 0.6808, 0.5304, 0.691, 0.5231, 0.691, 0.5231, 0.6808, 0.5304, 0.6692, 0.543, 0.6782, 0.5366, 0.6782, 0.5366, 0.6692, 0.543, 0.6515, 0.5468, 0.659, 0.5413, 0.659, 0.5413, 0.6515, 0.5468, 0.6329, 0.5407, 0.6388, 0.5357, 0.6388, 0.5357, 0.6329, 0.5407, 0.6185, 0.5264, 0.6234, 0.5215, 0.6234, 0.5215, 0.6185, 0.5264, 0.6124, 0.5079, 0.6169, 0.5028, 0.6169, 0.5028, 0.6124, 0.5079, 0.6161, 0.4906, 0.6208, 0.4849, 0.6208, 0.4849, 0.6161, 0.4906, 0.6283, 0.479, 0.6338, 0.4723, 0.6338, 0.4723, 0.6283, 0.479, 0.6454, 0.4758, 0.6523, 0.4681, 0.6523, 0.4681, 0.6454, 0.4758, 0.6631, 0.4817, 0.6716, 0.4733, 0.6716, 0.4733, 0.6631, 0.4817, 0.6771, 0.4952, 0.6869, 0.4865, 0.6869, 0.4865, 0.6771, 0.4952, 0.6836, 0.5129, 0.6941, 0.5047, 0.6836, 0.5129, 0.6711, 0.5203, 0.6686, 0.5371, 0.6808, 0.5304, 0.6808, 0.5304, 0.6686, 0.5371, 0.6581, 0.5487, 0.6692, 0.543, 0.6692, 0.543, 0.6581, 0.5487, 0.6421, 0.5519, 0.6515, 0.5468, 0.6515, 0.5468, 0.6421, 0.5519, 0.6251, 0.5454, 0.6329, 0.5407, 0.6329, 0.5407, 0.6251, 0.5454, 0.612, 0.5309, 0.6185, 0.5264, 0.6185, 0.5264, 0.612, 0.5309, 0.6064, 0.5126, 0.6124, 0.5079, 0.6124, 0.5079, 0.6064, 0.5126, 0.6098, 0.4959, 0.6161, 0.4906, 0.6161, 0.4906, 0.6098, 0.4959, 0.621, 0.4851, 0.6283, 0.479, 0.6283, 0.479, 0.621, 0.4851, 0.6366, 0.4828, 0.6454, 0.4758, 0.6454, 0.4758, 0.6366, 0.4828, 0.6527, 0.4894, 0.6631, 0.4817, 0.6631, 0.4817, 0.6527, 0.4894, 0.6652, 0.503, 0.6771, 0.4952, 0.6771, 0.4952, 0.6652, 0.503, 0.6711, 0.5203, 0.6836, 0.5129, 0.6711, 0.5203, 0.6569, 0.5269, 0.6547, 0.5429, 0.6686, 0.5371, 0.6686, 0.5371, 0.6547, 0.5429, 0.6454, 0.5538, 0.6581, 0.5487, 0.6581, 0.5487, 0.6454, 0.5538, 0.6311, 0.5564, 0.6421, 0.5519, 0.6421, 0.5519, 0.6311, 0.5564, 0.6159, 0.5495, 0.6251, 0.5454, 0.6251, 0.5454, 0.6159, 0.5495, 0.604, 0.535, 0.612, 0.5309, 0.612, 0.5309, 0.604, 0.535, 0.5989, 0.5169, 0.6064, 0.5126, 0.6064, 0.5126, 0.5989, 0.5169, 0.6021, 0.5007, 0.6098, 0.4959, 0.6098, 0.4959, 0.6021, 0.5007, 0.6122, 0.4907, 0.621, 0.4851, 0.621, 0.4851, 0.6122, 0.4907, 0.6263, 0.4892, 0.6366, 0.4828, 0.6366, 0.4828, 0.6263, 0.4892, 0.6406, 0.4962, 0.6527, 0.4894, 0.6527, 0.4894, 0.6406, 0.4962, 0.6518, 0.5099, 0.6652, 0.503, 0.6652, 0.503, 0.6518, 0.5099, 0.6569, 0.5269, 0.6711, 0.5203, 0.6569, 0.5269, 0.6414, 0.5326, 0.6395, 0.548, 0.6547, 0.5429, 0.6547, 0.5429, 0.6395, 0.548, 0.6313, 0.5583, 0.6454, 0.5538, 0.6454, 0.5538, 0.6313, 0.5583, 0.6188, 0.5604, 0.6311, 0.5564, 0.6311, 0.5564, 0.6188, 0.5604, 0.6053, 0.5532, 0.6159, 0.5495, 0.6159, 0.5495, 0.6053, 0.5532, 0.5947, 0.5386, 0.604, 0.535, 0.604, 0.535, 0.5947, 0.5386, 0.5903, 0.5208, 0.5989, 0.5169, 0.5989, 0.5169, 0.5903, 0.5208, 0.5931, 0.505, 0.6021, 0.5007, 0.6021, 0.5007, 0.5931, 0.505, 0.6021, 0.4956, 0.6122, 0.4907, 0.6122, 0.4907, 0.6021, 0.4956, 0.6146, 0.4948, 0.6263, 0.4892, 0.6263, 0.4892, 0.6146, 0.4948, 0.6272, 0.5023, 0.6406, 0.4962, 0.6406, 0.4962, 0.6272, 0.5023, 0.637, 0.516, 0.6518, 0.5099, 0.6518, 0.5099, 0.637, 0.516, 0.6414, 0.5326, 0.6569, 0.5269, 0.6414, 0.5326, 0.6249, 0.5375, 0.6232, 0.5524, 0.6395, 0.548, 0.6395, 0.548, 0.6232, 0.5524, 0.6162, 0.5622, 0.6313, 0.5583, 0.6313, 0.5583, 0.6162, 0.5622, 0.6054, 0.5638, 0.6188, 0.5604, 0.6188, 0.5604, 0.6054, 0.5638, 0.5937, 0.5565, 0.6053, 0.5532, 0.6053, 0.5532, 0.5937, 0.5565, 0.5845, 0.5418, 0.5947, 0.5386, 0.5947, 0.5386, 0.5845, 0.5418, 0.5806, 0.5242, 0.5903, 0.5208, 0.5903, 0.5208, 0.5806, 0.5242, 0.5831, 0.5088, 0.5931, 0.505, 0.5931, 0.505, 0.5831, 0.5088, 0.591, 0.5, 0.6021, 0.4956, 0.6021, 0.4956, 0.591, 0.5, 0.6018, 0.4997, 0.6146, 0.4948, 0.6146, 0.4948, 0.6018, 0.4997, 0.6127, 0.5075, 0.6272, 0.5023, 0.6272, 0.5023, 0.6127, 0.5075, 0.6211, 0.5212, 0.637, 0.516, 0.637, 0.516, 0.6211, 0.5212, 0.6249, 0.5375, 0.6414, 0.5326, 0.6249, 0.5375, 0.6076, 0.5416, 0.6061, 0.5561, 0.6232, 0.5524, 0.6232, 0.5524, 0.6061, 0.5561, 0.6002, 0.5654, 0.6162, 0.5622, 0.6162, 0.5622, 0.6002, 0.5654, 0.5911, 0.5668, 0.6054, 0.5638, 0.6054, 0.5638, 0.5911, 0.5668, 0.5811, 0.5592, 0.5937, 0.5565, 0.5937, 0.5565, 0.5811, 0.5592, 0.5733, 0.5445, 0.5845, 0.5418, 0.5845, 0.5418, 0.5733, 0.5445, 0.57, 0.5271, 0.5806, 0.5242, 0.5806, 0.5242, 0.57, 0.5271, 0.5722, 0.5121, 0.5831, 0.5088, 0.5831, 0.5088, 0.5722, 0.5121, 0.5789, 0.5037, 0.591, 0.5, 0.591, 0.5, 0.5789, 0.5037, 0.5882, 0.5038, 0.6018, 0.4997, 0.6018, 0.4997, 0.5882, 0.5038, 0.5974, 0.5119, 0.6127, 0.5075, 0.6127, 0.5075, 0.5974, 0.5119, 0.6044, 0.5256, 0.6211, 0.5212, 0.6211, 0.5212, 0.6044, 0.5256, 0.6076, 0.5416, 0.6249, 0.5375, 0.6076, 0.5416, 0.5896, 0.5449, 0.5884, 0.5591, 0.6061, 0.5561, 0.6061, 0.5561, 0.5884, 0.5591, 0.5835, 0.5681, 0.6002, 0.5654, 0.6002, 0.5654, 0.5835, 0.5681, 0.576, 0.5691, 0.5911, 0.5668, 0.5911, 0.5668, 0.576, 0.5691, 0.5679, 0.5615, 0.5811, 0.5592, 0.5811, 0.5592, 0.5679, 0.5615, 0.5615, 0.5468, 0.5733, 0.5445, 0.5733, 0.5445, 0.5615, 0.5468, 0.5588, 0.5295, 0.57, 0.5271, 0.57, 0.5271, 0.5588, 0.5295, 0.5606, 0.5148, 0.5722, 0.5121, 0.5722, 0.5121, 0.5606, 0.5148, 0.5662, 0.5068, 0.5789, 0.5037, 0.5789, 0.5037, 0.5662, 0.5068, 0.5738, 0.5072, 0.5882, 0.5038, 0.5882, 0.5038, 0.5738, 0.5072, 0.5814, 0.5155, 0.5974, 0.5119, 0.5974, 0.5119, 0.5814, 0.5155, 0.5871, 0.5292, 0.6044, 0.5256, 0.6044, 0.5256, 0.5871, 0.5292, 0.5896, 0.5449, 0.6076, 0.5416, 0.5896, 0.5449, 0.5712, 0.5476, 0.5702, 0.5614, 0.5884, 0.5591, 0.5884, 0.5591, 0.5702, 0.5614, 0.5663, 0.5701, 0.5835, 0.5681, 0.5835, 0.5681, 0.5663, 0.5701, 0.5605, 0.571, 0.576, 0.5691, 0.576, 0.5691, 0.5605, 0.571, 0.5541, 0.5632, 0.5679, 0.5615, 0.5679, 0.5615, 0.5541, 0.5632, 0.5491, 0.5486, 0.5615, 0.5468, 0.5615, 0.5468, 0.5491, 0.5486, 0.547, 0.5314, 0.5588, 0.5295, 0.5588, 0.5295, 0.547, 0.5314, 0.5485, 0.5169, 0.5606, 0.5148, 0.5606, 0.5148, 0.5485, 0.5169, 0.5529, 0.5092, 0.5662, 0.5068, 0.5662, 0.5068, 0.5529, 0.5092, 0.5589, 0.51, 0.5738, 0.5072, 0.5738, 0.5072, 0.5589, 0.51, 0.5648, 0.5184, 0.5814, 0.5155, 0.5814, 0.5155, 0.5648, 0.5184, 0.5692, 0.532, 0.5871, 0.5292, 0.5871, 0.5292, 0.5692, 0.532, 0.5712, 0.5476, 0.5896, 0.5449, 0.5712, 0.5476, 0.5524, 0.5495, 0.5516, 0.5632, 0.5702, 0.5614, 0.5702, 0.5614, 0.5516, 0.5632, 0.5488, 0.5717, 0.5663, 0.5701, 0.5663, 0.5701, 0.5488, 0.5717, 0.5445, 0.5724, 0.5605, 0.571, 0.5605, 0.571, 0.5445, 0.5724, 0.5398, 0.5646, 0.5541, 0.5632, 0.5541, 0.5632, 0.5398, 0.5646, 0.5362, 0.5499, 0.5491, 0.5486, 0.5491, 0.5486, 0.5362, 0.5499, 0.5348, 0.5328, 0.547, 0.5314, 0.547, 0.5314, 0.5348, 0.5328, 0.5359, 0.5185, 0.5485, 0.5169, 0.5485, 0.5169, 0.5359, 0.5185, 0.5392, 0.511, 0.5529, 0.5092, 0.5529, 0.5092, 0.5392, 0.511, 0.5436, 0.512, 0.5589, 0.51, 0.5589, 0.51, 0.5436, 0.512, 0.5478, 0.5205, 0.5648, 0.5184, 0.5648, 0.5184, 0.5478, 0.5205, 0.551, 0.5341, 0.5692, 0.532, 0.5692, 0.532, 0.551, 0.5341, 0.5524, 0.5495, 0.5712, 0.5476, 0.5524, 0.5495, 0.5334, 0.5507, 0.5328, 0.5643, 0.5516, 0.5632, 0.5516, 0.5632, 0.5328, 0.5643, 0.531, 0.5726, 0.5488, 0.5717, 0.5488, 0.5717, 0.531, 0.5726, 0.5282, 0.5733, 0.5445, 0.5724, 0.5445, 0.5724, 0.5282, 0.5733, 0.5253, 0.5654, 0.5398, 0.5646, 0.5398, 0.5646, 0.5253, 0.5654, 0.5231, 0.5508, 0.5362, 0.5499, 0.5362, 0.5499, 0.5231, 0.5508, 0.5222, 0.5338, 0.5348, 0.5328, 0.5348, 0.5328, 0.5222, 0.5338, 0.523, 0.5196, 0.5359, 0.5185, 0.5359, 0.5185, 0.523, 0.5196, 0.5251, 0.5122, 0.5392, 0.511, 0.5392, 0.511, 0.5251, 0.5122, 0.5279, 0.5133, 0.5436, 0.512, 0.5436, 0.512, 0.5279, 0.5133, 0.5306, 0.5219, 0.5478, 0.5205, 0.5478, 0.5205, 0.5306, 0.5219, 0.5326, 0.5354, 0.551, 0.5341, 0.551, 0.5341, 0.5326, 0.5354, 0.5334, 0.5507, 0.5524, 0.5495, 0.5334, 0.5507, 0.5142, 0.5513, 0.5139, 0.5647, 0.5328, 0.5643, 0.5328, 0.5643, 0.5139, 0.5647, 0.513, 0.573, 0.531, 0.5726, 0.531, 0.5726, 0.513, 0.573, 0.5118, 0.5737, 0.5282, 0.5733, 0.5282, 0.5733, 0.5118, 0.5737, 0.5106, 0.5658, 0.5253, 0.5654, 0.5253, 0.5654, 0.5106, 0.5658, 0.5097, 0.5512, 0.5231, 0.5508, 0.5231, 0.5508, 0.5097, 0.5512, 0.5095, 0.5342, 0.5222, 0.5338, 0.5222, 0.5338, 0.5095, 0.5342, 0.5099, 0.5201, 0.523, 0.5196, 0.523, 0.5196, 0.5099, 0.5201, 0.5109, 0.5128, 0.5251, 0.5122, 0.5251, 0.5122, 0.5109, 0.5128, 0.5121, 0.5139, 0.5279, 0.5133, 0.5279, 0.5133, 0.5121, 0.5139, 0.5133, 0.5225, 0.5306, 0.5219, 0.5306, 0.5219, 0.5133, 0.5225, 0.514, 0.5361, 0.5326, 0.5354, 0.5326, 0.5354, 0.514, 0.5361, 0.5142, 0.5513, 0.5334, 0.5507, 0.5142, 0.5513, 0.495, 0.5512, 0.4949, 0.5646, 0.5139, 0.5647, 0.5139, 0.5647, 0.4949, 0.5646, 0.495, 0.5729, 0.513, 0.573, 0.513, 0.573, 0.495, 0.5729, 0.4953, 0.5736, 0.5118, 0.5737, 0.5118, 0.5737, 0.4953, 0.5736, 0.4958, 0.5657, 0.5106, 0.5658, 0.5106, 0.5658, 0.4958, 0.5657, 0.4963, 0.5511, 0.5097, 0.5512, 0.5097, 0.5512, 0.4963, 0.5511, 0.4967, 0.5342, 0.5095, 0.5342, 0.5095, 0.5342, 0.4967, 0.5342, 0.4968, 0.52, 0.5099, 0.5201, 0.5099, 0.5201, 0.4968, 0.52, 0.4966, 0.5128, 0.5109, 0.5128, 0.5109, 0.5128, 0.4966, 0.5128, 0.4963, 0.5139, 0.5121, 0.5139, 0.5121, 0.5139, 0.4963, 0.5139, 0.4958, 0.5225, 0.5133, 0.5225, 0.5133, 0.5225, 0.4958, 0.5225, 0.4954, 0.536, 0.514, 0.5361, 0.514, 0.5361, 0.4954, 0.536, 0.495, 0.5512, 0.5142, 0.5513, 0.495, 0.5512, 0.4758, 0.5505, 0.4759, 0.5639, 0.4949, 0.5646, 0.4949, 0.5646, 0.4759, 0.5639, 0.477, 0.5723, 0.495, 0.5729, 0.495, 0.5729, 0.477, 0.5723, 0.4788, 0.573, 0.4953, 0.5736, 0.4953, 0.5736, 0.4788, 0.573, 0.481, 0.5652, 0.4958, 0.5657, 0.4958, 0.5657, 0.481, 0.5652, 0.4829, 0.5506, 0.4963, 0.5511, 0.4963, 0.5511, 0.4829, 0.5506, 0.4839, 0.5336, 0.4967, 0.5342, 0.4967, 0.5342, 0.4839, 0.5336, 0.4837, 0.5195, 0.4968, 0.52, 0.4968, 0.52, 0.4837, 0.5195, 0.4824, 0.5121, 0.4966, 0.5128, 0.4966, 0.5128, 0.4824, 0.5121, 0.4804, 0.5132, 0.4963, 0.5139, 0.4963, 0.5139, 0.4804, 0.5132, 0.4784, 0.5217, 0.4958, 0.5225, 0.4958, 0.5225, 0.4784, 0.5217, 0.4767, 0.5352, 0.4954, 0.536, 0.4954, 0.536, 0.4767, 0.5352, 0.4758, 0.5505, 0.495, 0.5512, 0.4758, 0.5505, 0.4568, 0.5491, 0.457, 0.5627, 0.4759, 0.5639, 0.4759, 0.5639, 0.457, 0.5627, 0.4591, 0.5711, 0.477, 0.5723, 0.477, 0.5723, 0.4591, 0.5711, 0.4625, 0.5719, 0.4788, 0.573, 0.4788, 0.573, 0.4625, 0.5719, 0.4664, 0.5642, 0.481, 0.5652, 0.481, 0.5652, 0.4664, 0.5642, 0.4697, 0.5496, 0.4829, 0.5506, 0.4829, 0.5506, 0.4697, 0.5496, 0.4713, 0.5326, 0.4839, 0.5336, 0.4839, 0.5336, 0.4713, 0.5326, 0.4707, 0.5184, 0.4837, 0.5195, 0.4837, 0.5195, 0.4707, 0.5184, 0.4683, 0.5109, 0.4824, 0.5121, 0.4824, 0.5121, 0.4683, 0.5109, 0.4648, 0.5118, 0.4804, 0.5132, 0.4804, 0.5132, 0.4648, 0.5118, 0.4611, 0.5203, 0.4784, 0.5217, 0.4784, 0.5217, 0.4611, 0.5203, 0.4582, 0.5338, 0.4767, 0.5352, 0.4767, 0.5352, 0.4582, 0.5338, 0.4568, 0.5491, 0.4758, 0.5505, 0.4568, 0.5491, 0.4379, 0.547, 0.4384, 0.5608, 0.457, 0.5627, 0.457, 0.5627, 0.4384, 0.5608, 0.4414, 0.5694, 0.4591, 0.5711, 0.4591, 0.5711, 0.4414, 0.5694, 0.4464, 0.5704, 0.4625, 0.5719, 0.4625, 0.5719, 0.4464, 0.5704, 0.452, 0.5627, 0.4664, 0.5642, 0.4664, 0.5642, 0.452, 0.5627, 0.4567, 0.5482, 0.4697, 0.5496, 0.4697, 0.5496, 0.4567, 0.5482, 0.4589, 0.5311, 0.4713, 0.5326, 0.4713, 0.5326, 0.4589, 0.5311, 0.458, 0.5167, 0.4707, 0.5184, 0.4707, 0.5184, 0.458, 0.5167, 0.4544, 0.509, 0.4683, 0.5109, 0.4683, 0.5109, 0.4544, 0.509, 0.4493, 0.5097, 0.4648, 0.5118, 0.4648, 0.5118, 0.4493, 0.5097, 0.4441, 0.5181, 0.4611, 0.5203, 0.4611, 0.5203, 0.4441, 0.5181, 0.44, 0.5316, 0.4582, 0.5338, 0.4582, 0.5338, 0.44, 0.5316, 0.4379, 0.547, 0.4568, 0.5491, 0.4379, 0.547, 0.4193, 0.5442, 0.42, 0.5582, 0.4384, 0.5608, 0.4384, 0.5608, 0.42, 0.5582, 0.4241, 0.5672, 0.4414, 0.5694, 0.4414, 0.5694, 0.4241, 0.5672, 0.4306, 0.5683, 0.4464, 0.5704, 0.4464, 0.5704, 0.4306, 0.5683, 0.438, 0.5608, 0.452, 0.5627, 0.452, 0.5627, 0.438, 0.5608, 0.444, 0.5463, 0.4567, 0.5482, 0.4567, 0.5482, 0.444, 0.5463, 0.4469, 0.5291, 0.4589, 0.5311, 0.4589, 0.5311, 0.4469, 0.5291, 0.4456, 0.5145, 0.458, 0.5167, 0.458, 0.5167, 0.4456, 0.5145, 0.4409, 0.5065, 0.4544, 0.509, 0.4544, 0.509, 0.4409, 0.5065, 0.4342, 0.507, 0.4493, 0.5097, 0.4493, 0.5097, 0.4342, 0.507, 0.4273, 0.5151, 0.4441, 0.5181, 0.4441, 0.5181, 0.4273, 0.5151, 0.422, 0.5287, 0.44, 0.5316, 0.44, 0.5316, 0.422, 0.5287, 0.4193, 0.5442, 0.4379, 0.547, 0.4193, 0.5442, 0.4012, 0.5408, 0.4021, 0.5551, 0.42, 0.5582, 0.42, 0.5582, 0.4021, 0.5551, 0.4072, 0.5644, 0.4241, 0.5672, 0.4241, 0.5672, 0.4072, 0.5644, 0.4153, 0.5658, 0.4306, 0.5683, 0.4306, 0.5683, 0.4153, 0.5658, 0.4245, 0.5584, 0.438, 0.5608, 0.438, 0.5608, 0.4245, 0.5584, 0.4319, 0.544, 0.444, 0.5463, 0.444, 0.5463, 0.4319, 0.544, 0.4354, 0.5267, 0.4469, 0.5291, 0.4469, 0.5291, 0.4354, 0.5267, 0.4338, 0.5118, 0.4456, 0.5145, 0.4456, 0.5145, 0.4338, 0.5118, 0.4279, 0.5035, 0.4409, 0.5065, 0.4409, 0.5065, 0.4279, 0.5035, 0.4196, 0.5035, 0.4342, 0.507, 0.4342, 0.507, 0.4196, 0.5035, 0.4111, 0.5115, 0.4273, 0.5151, 0.4273, 0.5151, 0.4111, 0.5115, 0.4044, 0.525, 0.422, 0.5287, 0.422, 0.5287, 0.4044, 0.525, 0.4012, 0.5408, 0.4193, 0.5442, 0.4012, 0.5408, 0.3836, 0.5366, 0.3847, 0.5513, 0.4021, 0.5551, 0.4021, 0.5551, 0.3847, 0.5513, 0.3909, 0.561, 0.4072, 0.5644, 0.4072, 0.5644, 0.3909, 0.561, 0.4007, 0.5628, 0.4153, 0.5658, 0.4153, 0.5658, 0.4007, 0.5628, 0.4116, 0.5556, 0.4245, 0.5584, 0.4245, 0.5584, 0.4116, 0.5556, 0.4204, 0.5412, 0.4319, 0.544, 0.4319, 0.544, 0.4204, 0.5412, 0.4245, 0.5237, 0.4354, 0.5267, 0.4354, 0.5267, 0.4245, 0.5237, 0.4226, 0.5085, 0.4338, 0.5118, 0.4338, 0.5118, 0.4226, 0.5085, 0.4156, 0.4997, 0.4279, 0.5035, 0.4279, 0.5035, 0.4156, 0.4997, 0.4057, 0.4994, 0.4196, 0.5035, 0.4196, 0.5035, 0.4057, 0.4994, 0.3955, 0.5071, 0.4111, 0.5115, 0.4111, 0.5115, 0.3955, 0.5071, 0.3875, 0.5206, 0.4044, 0.525, 0.4044, 0.525, 0.3875, 0.5206, 0.3836, 0.5366, 0.4012, 0.5408, 0.3836, 0.5366, 0.3667, 0.5317, 0.3681, 0.5469, 0.3847, 0.5513, 0.3847, 0.5513, 0.3681, 0.5469, 0.3753, 0.5571, 0.3909, 0.561, 0.3909, 0.561, 0.3753, 0.5571, 0.3868, 0.5592, 0.4007, 0.5628, 0.4007, 0.5628, 0.3868, 0.5592, 0.3995, 0.5523, 0.4116, 0.5556, 0.4116, 0.5556, 0.3995, 0.5523, 0.4097, 0.5379, 0.4204, 0.5412, 0.4204, 0.5412, 0.4097, 0.5379, 0.4144, 0.5203, 0.4245, 0.5237, 0.4245, 0.5237, 0.4144, 0.5203, 0.4122, 0.5047, 0.4226, 0.5085, 0.4226, 0.5085, 0.4122, 0.5047, 0.4041, 0.4954, 0.4156, 0.4997, 0.4156, 0.4997, 0.4041, 0.4954, 0.3925, 0.4946, 0.4057, 0.4994, 0.4057, 0.4994, 0.3925, 0.4946, 0.3806, 0.5019, 0.3955, 0.5071, 0.3955, 0.5071, 0.3806, 0.5019, 0.3713, 0.5154, 0.3875, 0.5206, 0.3875, 0.5206, 0.3713, 0.5154, 0.3667, 0.5317, 0.3836, 0.5366, 0.3667, 0.5317, 0.3508, 0.526, 0.3524, 0.5417, 0.3681, 0.5469, 0.3681, 0.5469, 0.3524, 0.5417, 0.3608, 0.5525, 0.3753, 0.5571, 0.3753, 0.5571, 0.3608, 0.5525, 0.374, 0.5552, 0.3868, 0.5592, 0.3868, 0.5592, 0.374, 0.5552, 0.3885, 0.5485, 0.3995, 0.5523, 0.3995, 0.5523, 0.3885, 0.5485, 0.4, 0.5342, 0.4097, 0.5379, 0.4097, 0.5379, 0.4, 0.5342, 0.4052, 0.5165, 0.4144, 0.5203, 0.4144, 0.5203, 0.4052, 0.5165, 0.4027, 0.5004, 0.4122, 0.5047, 0.4122, 0.5047, 0.4027, 0.5004, 0.3935, 0.4905, 0.4041, 0.4954, 0.4041, 0.4954, 0.3935, 0.4905, 0.3803, 0.489, 0.3925, 0.4946, 0.3925, 0.4946, 0.3803, 0.489, 0.3667, 0.4959, 0.3806, 0.5019, 0.3806, 0.5019, 0.3667, 0.4959, 0.356, 0.5094, 0.3713, 0.5154, 0.3713, 0.5154, 0.356, 0.5094, 0.3508, 0.526, 0.3667, 0.5317, 0.3508, 0.526, 0.336, 0.5195, 0.3379, 0.5359, 0.3524, 0.5417, 0.3524, 0.5417, 0.3379, 0.5359, 0.3474, 0.5474, 0.3608, 0.5525, 0.3608, 0.5525, 0.3474, 0.5474, 0.3623, 0.5506, 0.374, 0.5552, 0.374, 0.5552, 0.3623, 0.5506, 0.3786, 0.5443, 0.3885, 0.5485, 0.3885, 0.5485, 0.3786, 0.5443, 0.3914, 0.5302, 0.4, 0.5342, 0.4, 0.5342, 0.3914, 0.5302, 0.3972, 0.5122, 0.4052, 0.5165, 0.4052, 0.5165, 0.3972, 0.5122, 0.3944, 0.4957, 0.4027, 0.5004, 0.4027, 0.5004, 0.3944, 0.4957, 0.3841, 0.485, 0.3935, 0.4905, 0.3935, 0.4905, 0.3841, 0.485, 0.3694, 0.4828, 0.3803, 0.489, 0.3803, 0.489, 0.3694, 0.4828, 0.3541, 0.4892, 0.3667, 0.4959, 0.3667, 0.4959, 0.3541, 0.4892, 0.3419, 0.5025, 0.356, 0.5094, 0.356, 0.5094, 0.3419, 0.5025, 0.336, 0.5195, 0.3508, 0.526, 0.336, 0.5195, 0.3227, 0.5122, 0.3249, 0.5293, 0.3379, 0.5359, 0.3379, 0.5359, 0.3249, 0.5293, 0.3355, 0.5416, 0.3474, 0.5474, 0.3474, 0.5474, 0.3355, 0.5416, 0.3521, 0.5456, 0.3623, 0.5506, 0.3623, 0.5506, 0.3521, 0.5456, 0.3701, 0.5397, 0.3786, 0.5443, 0.3786, 0.5443, 0.3701, 0.5397, 0.3842, 0.5257, 0.3914, 0.5302, 0.3914, 0.5302, 0.3842, 0.5257, 0.3905, 0.5075, 0.3972, 0.5122, 0.3972, 0.5122, 0.3905, 0.5075, 0.3874, 0.4904, 0.3944, 0.4957, 0.3944, 0.4957, 0.3874, 0.4904, 0.3761, 0.479, 0.3841, 0.485, 0.3841, 0.485, 0.3761, 0.479, 0.3599, 0.4759, 0.3694, 0.4828, 0.3694, 0.4828, 0.3599, 0.4759, 0.3429, 0.4817, 0.3541, 0.4892, 0.3541, 0.4892, 0.3429, 0.4817, 0.3294, 0.4949, 0.3419, 0.5025, 0.3419, 0.5025, 0.3294, 0.4949, 0.3227, 0.5122, 0.336, 0.5195, 0.3227, 0.5122, 0.3113, 0.5041, 0.3137, 0.522, 0.3249, 0.5293, 0.3249, 0.5293, 0.3137, 0.522, 0.3255, 0.5353, 0.3355, 0.5416, 0.3355, 0.5416, 0.3255, 0.5353, 0.3437, 0.54, 0.3521, 0.5456, 0.3521, 0.5456, 0.3437, 0.54, 0.3632, 0.5347, 0.3701, 0.5397, 0.3701, 0.5397, 0.3632, 0.5347, 0.3785, 0.5208, 0.3842, 0.5257, 0.3842, 0.5257, 0.3785, 0.5208, 0.3853, 0.5025, 0.3905, 0.5075, 0.3905, 0.5075, 0.3853, 0.5025, 0.3819, 0.4848, 0.3874, 0.4904, 0.3874, 0.4904, 0.3819, 0.4848, 0.3698, 0.4724, 0.3761, 0.479, 0.3761, 0.479, 0.3698, 0.4724, 0.3521, 0.4683, 0.3599, 0.4759, 0.3599, 0.4759, 0.3521, 0.4683, 0.3335, 0.4734, 0.3429, 0.4817, 0.3429, 0.4817, 0.3335, 0.4734, 0.3186, 0.4864, 0.3294, 0.4949, 0.3294, 0.4949, 0.3186, 0.4864, 0.3113, 0.5041, 0.3227, 0.5122, 0.3113, 0.5041, 0.3021, 0.4952, 0.3047, 0.5141, 0.3137, 0.522, 0.3137, 0.522, 0.3047, 0.5141, 0.3176, 0.5284, 0.3255, 0.5353, 0.3255, 0.5353, 0.3176, 0.5284, 0.3374, 0.5341, 0.3437, 0.54, 0.3437, 0.54, 0.3374, 0.5341, 0.3583, 0.5293, 0.3632, 0.5347, 0.3632, 0.5347, 0.3583, 0.5293, 0.3746, 0.5157, 0.3785, 0.5208, 0.3785, 0.5208, 0.3746, 0.5157, 0.3817, 0.4971, 0.3853, 0.5025, 0.3853, 0.5025, 0.3817, 0.4971, 0.3782, 0.4788, 0.3819, 0.4848, 0.3819, 0.4848, 0.3782, 0.4788, 0.3653, 0.4654, 0.3698, 0.4724, 0.3698, 0.4724, 0.3653, 0.4654, 0.3464, 0.4601, 0.3521, 0.4683, 0.3521, 0.4683, 0.3464, 0.4601, 0.3263, 0.4644, 0.3335, 0.4734, 0.3335, 0.4734, 0.3263, 0.4644, 0.3101, 0.4771, 0.3186, 0.4864, 0.3186, 0.4864, 0.3101, 0.4771, 0.3021, 0.4952, 0.3113, 0.5041, 0.3021, 0.4952, 0.2956, 0.4856, 0.2985, 0.5055, 0.3047, 0.5141, 0.3047, 0.5141, 0.2985, 0.5055, 0.3124, 0.521, 0.3176, 0.5284, 0.3176, 0.5284, 0.3124, 0.521, 0.3334, 0.5277, 0.3374, 0.5341, 0.3374, 0.5341, 0.3334, 0.5277, 0.3556, 0.5237, 0.3583, 0.5293, 0.3583, 0.5293, 0.3556, 0.5237, 0.3726, 0.5103, 0.3746, 0.5157, 0.3746, 0.5157, 0.3726, 0.5103, 0.3801, 0.4915, 0.3817, 0.4971, 0.3817, 0.4971, 0.3801, 0.4915, 0.3764, 0.4725, 0.3782, 0.4788, 0.3782, 0.4788, 0.3764, 0.4725, 0.3629, 0.458, 0.3653, 0.4654, 0.3653, 0.4654, 0.3629, 0.458, 0.343, 0.4515, 0.3464, 0.4601, 0.3464, 0.4601, 0.343, 0.4515, 0.3216, 0.4547, 0.3263, 0.4644, 0.3263, 0.4644, 0.3216, 0.4547, 0.3043, 0.4671, 0.3101, 0.4771, 0.3101, 0.4771, 0.3043, 0.4671, 0.2956, 0.4856, 0.3021, 0.4952, 0.2956, 0.4856, 0.2924, 0.4753, 0.2955, 0.4963, 0.2985, 0.5055, 0.2985, 0.5055, 0.2955, 0.4963, 0.3102, 0.5132, 0.3124, 0.521, 0.3124, 0.521, 0.3102, 0.5132, 0.3323, 0.5211, 0.3334, 0.5277, 0.3334, 0.5277, 0.3323, 0.5211, 0.3554, 0.5178, 0.3556, 0.5237, 0.3556, 0.5237, 0.3554, 0.5178, 0.3729, 0.5047, 0.3726, 0.5103, 0.3726, 0.5103, 0.3729, 0.5047, 0.3806, 0.4858, 0.3801, 0.4915, 0.3801, 0.4915, 0.3806, 0.4858, 0.3768, 0.466, 0.3764, 0.4725, 0.3764, 0.4725, 0.3768, 0.466, 0.3629, 0.4503, 0.3629, 0.458, 0.3629, 0.458, 0.3629, 0.4503, 0.3423, 0.4424, 0.343, 0.4515, 0.343, 0.4515, 0.3423, 0.4424, 0.3199, 0.4445, 0.3216, 0.4547, 0.3216, 0.4547, 0.3199, 0.4445, 0.3016, 0.4564, 0.3043, 0.4671, 0.3043, 0.4671, 0.3016, 0.4564, 0.2924, 0.4753, 0.2956, 0.4856, 0.2924, 0.4753, 0.293, 0.4646, 0.2962, 0.4867, 0.2955, 0.4963, 0.2955, 0.4963, 0.2962, 0.4867, 0.3115, 0.505, 0.3102, 0.5132, 0.3102, 0.5132, 0.3115, 0.505, 0.3343, 0.5142, 0.3323, 0.5211, 0.3323, 0.5211, 0.3343, 0.5142, 0.3578, 0.5118, 0.3554, 0.5178, 0.3554, 0.5178, 0.3578, 0.5118, 0.3756, 0.4991, 0.3729, 0.5047, 0.3729, 0.5047, 0.3756, 0.4991, 0.3833, 0.48, 0.3806, 0.4858, 0.3806, 0.4858, 0.3833, 0.48, 0.3795, 0.4595, 0.3768, 0.466, 0.3768, 0.466, 0.3795, 0.4595, 0.3655, 0.4425, 0.3629, 0.4503, 0.3629, 0.4503, 0.3655, 0.4425, 0.3445, 0.4331, 0.3423, 0.4424, 0.3423, 0.4424, 0.3445, 0.4331, 0.3216, 0.4339, 0.3199, 0.4445, 0.3199, 0.4445, 0.3216, 0.4339, 0.3026, 0.4452, 0.3016, 0.4564, 0.3016, 0.4564, 0.3026, 0.4452, 0.293, 0.4646, 0.2924, 0.4753, 0.293, 0.4646, 0.298, 0.4535, 0.3012, 0.4768, 0.2962, 0.4867, 0.2962, 0.4867, 0.3012, 0.4768, 0.3167, 0.4967, 0.3115, 0.505, 0.3115, 0.505, 0.3167, 0.4967, 0.3397, 0.5073, 0.3343, 0.5142, 0.3343, 0.5142, 0.3397, 0.5073, 0.3632, 0.5058, 0.3578, 0.5118, 0.3578, 0.5118, 0.3632, 0.5058, 0.3808, 0.4936, 0.3756, 0.4991, 0.3756, 0.4991, 0.3808, 0.4936, 0.3884, 0.4743, 0.3833, 0.48, 0.3833, 0.48, 0.3884, 0.4743, 0.3847, 0.453, 0.3795, 0.4595, 0.3795, 0.4595, 0.3847, 0.453, 0.3708, 0.4347, 0.3655, 0.4425, 0.3655, 0.4425, 0.3708, 0.4347, 0.35, 0.4238, 0.3445, 0.4331, 0.3445, 0.4331, 0.35, 0.4238, 0.327, 0.4232, 0.3216, 0.4339, 0.3216, 0.4339, 0.327, 0.4232, 0.3077, 0.4338, 0.3026, 0.4452, 0.3026, 0.4452, 0.3077, 0.4338, 0.298, 0.4535, 0.293, 0.4646, 0.298, 0.4535, 0.3078, 0.4423, 0.311, 0.4669, 0.3012, 0.4768, 0.3012, 0.4768, 0.311, 0.4669, 0.3263, 0.4885, 0.3167, 0.4967, 0.3167, 0.4967, 0.3263, 0.4885, 0.3489, 0.5005, 0.3397, 0.5073, 0.3397, 0.5073, 0.3489, 0.5005, 0.3717, 0.5, 0.3632, 0.5058, 0.3632, 0.5058, 0.3717, 0.5, 0.3886, 0.4882, 0.3808, 0.4936, 0.3808, 0.4936, 0.3886, 0.4882, 0.3959, 0.4688, 0.3884, 0.4743, 0.3884, 0.4743, 0.3959, 0.4688, 0.3924, 0.4467, 0.3847, 0.453, 0.3847, 0.453, 0.3924, 0.4467, 0.3791, 0.4271, 0.3708, 0.4347, 0.3708, 0.4347, 0.3791, 0.4271, 0.359, 0.4146, 0.35, 0.4238, 0.35, 0.4238, 0.359, 0.4146, 0.3365, 0.4125, 0.327, 0.4232, 0.327, 0.4232, 0.3365, 0.4125, 0.3175, 0.4224, 0.3077, 0.4338, 0.3077, 0.4338, 0.3175, 0.4224, 0.3078, 0.4423, 0.298, 0.4535, 0.3078, 0.4423, 0.3228, 0.4315, 0.3259, 0.4573, 0.311, 0.4669, 0.311, 0.4669, 0.3259, 0.4573, 0.3405, 0.4806, 0.3263, 0.4885, 0.3263, 0.4885, 0.3405, 0.4806, 0.3619, 0.494, 0.3489, 0.5005, 0.3489, 0.5005, 0.3619, 0.494, 0.3834, 0.4946, 0.3717, 0.5, 0.3717, 0.5, 0.3834, 0.4946, 0.3991, 0.4831, 0.3886, 0.4882, 0.3886, 0.4882, 0.3991, 0.4831, 0.4059, 0.4636, 0.3959, 0.4688, 0.3959, 0.4688, 0.4059, 0.4636, 0.4027, 0.4409, 0.3924, 0.4467, 0.3924, 0.4467, 0.4027, 0.4409, 0.3904, 0.42, 0.3791, 0.4271, 0.3791, 0.4271, 0.3904, 0.42, 0.3715, 0.4058, 0.359, 0.4146, 0.359, 0.4146, 0.3715, 0.4058, 0.3503, 0.4022, 0.3365, 0.4125, 0.3365, 0.4125, 0.3503, 0.4022, 0.3322, 0.4113, 0.3175, 0.4224, 0.3175, 0.4224, 0.3322, 0.4113, 0.3228, 0.4315, 0.3078, 0.4423, 0.3228, 0.4315, 0.3433, 0.4214, 0.346, 0.4484, 0.3259, 0.4573, 0.3259, 0.4573, 0.346, 0.4484, 0.3594, 0.4732, 0.3405, 0.4806, 0.3405, 0.4806, 0.3594, 0.4732, 0.3788, 0.4881, 0.3619, 0.494, 0.3619, 0.494, 0.3788, 0.4881, 0.3981, 0.4896, 0.3834, 0.4946, 0.3834, 0.4946, 0.3981, 0.4896, 0.4122, 0.4786, 0.3991, 0.4831, 0.3991, 0.4831, 0.4122, 0.4786, 0.4182, 0.459, 0.4059, 0.4636, 0.4059, 0.4636, 0.4182, 0.459, 0.4154, 0.4356, 0.4027, 0.4409, 0.4027, 0.4409, 0.4154, 0.4356, 0.4045, 0.4136, 0.3904, 0.42, 0.3904, 0.42, 0.4045, 0.4136, 0.3876, 0.3978, 0.3715, 0.4058, 0.3715, 0.4058, 0.3876, 0.3978, 0.3684, 0.3928, 0.3503, 0.4022, 0.3503, 0.4022, 0.3684, 0.3928, 0.3519, 0.401, 0.3322, 0.4113, 0.3322, 0.4113, 0.3519, 0.401, 0.3433, 0.4214, 0.3228, 0.4315, 0.3433, 0.4214, 0.3691, 0.4125, 0.3714, 0.4405, 0.346, 0.4484, 0.346, 0.4484, 0.3714, 0.4405, 0.3828, 0.4668, 0.3594, 0.4732, 0.3594, 0.4732, 0.3828, 0.4668, 0.3994, 0.483, 0.3788, 0.4881, 0.3788, 0.4881, 0.3994, 0.483, 0.4157, 0.4853, 0.3981, 0.4896, 0.3981, 0.4896, 0.4157, 0.4853, 0.4276, 0.4747, 0.4122, 0.4786, 0.4122, 0.4786, 0.4276, 0.4747, 0.4327, 0.455, 0.4182, 0.459, 0.4182, 0.459, 0.4327, 0.455, 0.4304, 0.4311, 0.4154, 0.4356, 0.4154, 0.4356, 0.4304, 0.4311, 0.4213, 0.408, 0.4045, 0.4136, 0.4045, 0.4136, 0.4213, 0.408, 0.4071, 0.3909, 0.3876, 0.3978, 0.3876, 0.3978, 0.4071, 0.3909, 0.3907, 0.3845, 0.3684, 0.3928, 0.3684, 0.3928, 0.3907, 0.3845, 0.3765, 0.3919, 0.3519, 0.401, 0.3519, 0.401, 0.3765, 0.3919, 0.3691, 0.4125, 0.3433, 0.4214, 0.3691, 0.4125, 0.3996, 0.4052, 0.4014, 0.4341, 0.3714, 0.4405, 0.3714, 0.4405, 0.4014, 0.4341, 0.4103, 0.4616, 0.3828, 0.4668, 0.3828, 0.4668, 0.4103, 0.4616, 0.4232, 0.4789, 0.3994, 0.483, 0.3994, 0.483, 0.4232, 0.4789, 0.4359, 0.4819, 0.4157, 0.4853, 0.4157, 0.4853, 0.4359, 0.4819, 0.4451, 0.4717, 0.4276, 0.4747, 0.4276, 0.4747, 0.4451, 0.4717, 0.4491, 0.4519, 0.4327, 0.455, 0.4327, 0.455, 0.4491, 0.4519, 0.4474, 0.4275, 0.4304, 0.4311, 0.4304, 0.4311, 0.4474, 0.4275, 0.4405, 0.4036, 0.4213, 0.408, 0.4213, 0.408, 0.4405, 0.4036, 0.4295, 0.3853, 0.4071, 0.3909, 0.4071, 0.3909, 0.4295, 0.3853, 0.4168, 0.3778, 0.3907, 0.3845, 0.3907, 0.3845, 0.4168, 0.3778, 0.4056, 0.3845, 0.3765, 0.3919, 0.3765, 0.3919, 0.4056, 0.3845, 0.3996, 0.4052, 0.3691, 0.4125, 0.3996, 0.4052, 0.4342, 0.4, 0.4352, 0.4296, 0.4014, 0.4341, 0.4014, 0.4341, 0.4352, 0.4296, 0.4411, 0.4579, 0.4103, 0.4616, 0.4103, 0.4616, 0.4411, 0.4579, 0.4496, 0.476, 0.4232, 0.4789, 0.4232, 0.4789, 0.4496, 0.476, 0.458, 0.4796, 0.4359, 0.4819, 0.4359, 0.4819, 0.458, 0.4796, 0.4642, 0.4696, 0.4451, 0.4717, 0.4451, 0.4717, 0.4642, 0.4696, 0.4669, 0.4498, 0.4491, 0.4519, 0.4491, 0.4519, 0.4669, 0.4498, 0.4659, 0.425, 0.4474, 0.4275, 0.4474, 0.4275, 0.4659, 0.425, 0.4615, 0.4004, 0.4405, 0.4036, 0.4405, 0.4036, 0.4615, 0.4004, 0.4543, 0.3813, 0.4295, 0.3853, 0.4295, 0.3853, 0.4543, 0.3813, 0.4458, 0.373, 0.4168, 0.3778, 0.4168, 0.3778, 0.4458, 0.373, 0.4383, 0.3792, 0.4056, 0.3845, 0.4056, 0.3845, 0.4383, 0.3792, 0.4342, 0.4, 0.3996, 0.4052, 0.4342, 0.4, 0.4715, 0.3972, 0.4717, 0.4271, 0.4352, 0.4296, 0.4352, 0.4296, 0.4717, 0.4271, 0.4741, 0.456, 0.4411, 0.4579, 0.4411, 0.4579, 0.4741, 0.456, 0.4778, 0.4745, 0.4496, 0.476, 0.4496, 0.476, 0.4778, 0.4745, 0.4816, 0.4784, 0.458, 0.4796, 0.458, 0.4796, 0.4816, 0.4784, 0.4844, 0.4685, 0.4642, 0.4696, 0.4642, 0.4696, 0.4844, 0.4685, 0.4858, 0.4486, 0.4669, 0.4498, 0.4669, 0.4498, 0.4858, 0.4486, 0.4855, 0.4237, 0.4659, 0.425, 0.4659, 0.425, 0.4855, 0.4237, 0.4837, 0.3988, 0.4615, 0.4004, 0.4615, 0.4004, 0.4837, 0.3988, 0.4806, 0.3792, 0.4543, 0.3813, 0.4543, 0.3813, 0.4806, 0.3792, 0.4769, 0.3704, 0.4458, 0.373, 0.4458, 0.373, 0.4769, 0.3704, 0.4735, 0.3763, 0.4383, 0.3792, 0.4383, 0.3792, 0.4735, 0.3763, 0.4715, 0.3972, 0.4342, 0.4, 0.4715, 0.3972, 0.51, 0.397, 0.5094, 0.427, 0.4717, 0.4271, 0.4717, 0.4271, 0.5094, 0.427, 0.5082, 0.456, 0.4741, 0.456, 0.4741, 0.456, 0.5082, 0.456, 0.5068, 0.4745, 0.4778, 0.4745, 0.4778, 0.4745, 0.5068, 0.4745, 0.5057, 0.4784, 0.4816, 0.4784, 0.4816, 0.4784, 0.5057, 0.4784, 0.505, 0.4684, 0.4844, 0.4685, 0.4844, 0.4685, 0.505, 0.4684, 0.505, 0.4486, 0.4858, 0.4486, 0.4858, 0.4486, 0.505, 0.4486, 0.5055, 0.4236, 0.4855, 0.4237, 0.4855, 0.4237, 0.5055, 0.4236, 0.5065, 0.3987, 0.4837, 0.3988, 0.4837, 0.3988, 0.5065, 0.3987, 0.5077, 0.3791, 0.4806, 0.3792, 0.4806, 0.3792, 0.5077, 0.3791, 0.509, 0.3702, 0.4769, 0.3704, 0.4769, 0.3704, 0.509, 0.3702, 0.5098, 0.3761, 0.4735, 0.3763, 0.4735, 0.3763, 0.5098, 0.3761, 0.51, 0.397, 0.4715, 0.3972, 0.51, 0.397, 0.5482, 0.3994, 0.5467, 0.4292, 0.5094, 0.427, 0.5094, 0.427, 0.5467, 0.4292, 0.5419, 0.4578, 0.5082, 0.456, 0.5082, 0.456, 0.5419, 0.4578, 0.5356, 0.476, 0.5068, 0.4745, 0.5068, 0.4745, 0.5356, 0.476, 0.5296, 0.4796, 0.5057, 0.4784, 0.5057, 0.4784, 0.5296, 0.4796, 0.5255, 0.4695, 0.505, 0.4684, 0.505, 0.4684, 0.5255, 0.4695, 0.5241, 0.4496, 0.505, 0.4486, 0.505, 0.4486, 0.5241, 0.4496, 0.5254, 0.4248, 0.5055, 0.4236, 0.5055, 0.4236, 0.5254, 0.4248, 0.5291, 0.4001, 0.5065, 0.3987, 0.5065, 0.3987, 0.5291, 0.4001, 0.5346, 0.3809, 0.5077, 0.3791, 0.5077, 0.3791, 0.5346, 0.3809, 0.5407, 0.3723, 0.509, 0.3702, 0.509, 0.3702, 0.5407, 0.3723, 0.5458, 0.3785, 0.5098, 0.3761, 0.5098, 0.3761, 0.5458, 0.3785, 0.5482, 0.3994, 0.51, 0.397, 0.5482, 0.3994, 0.5843, 0.4044, 0.5821, 0.4336, 0.5467, 0.4292, 0.5467, 0.4292, 0.5821, 0.4336, 0.574, 0.4614, 0.5419, 0.4578, 0.5419, 0.4578, 0.574, 0.4614, 0.563, 0.4789, 0.5356, 0.476, 0.5356, 0.476, 0.563, 0.4789, 0.5525, 0.482, 0.5296, 0.4796, 0.5296, 0.4796, 0.5525, 0.482, 0.5453, 0.4716, 0.5255, 0.4695, 0.5255, 0.4695, 0.5453, 0.4716, 0.5425, 0.4518, 0.5241, 0.4496, 0.5241, 0.4496, 0.5425, 0.4518, 0.5445, 0.4272, 0.5254, 0.4248, 0.5254, 0.4248, 0.5445, 0.4272, 0.5508, 0.403, 0.5291, 0.4001, 0.5291, 0.4001, 0.5508, 0.403, 0.5602, 0.3845, 0.5346, 0.3809, 0.5346, 0.3809, 0.5602, 0.3845, 0.5709, 0.3768, 0.5407, 0.3723, 0.5407, 0.3723, 0.5709, 0.3768, 0.5799, 0.3835, 0.5458, 0.3785, 0.5458, 0.3785, 0.5799, 0.3835, 0.5843, 0.4044, 0.5482, 0.3994, 0.5843, 0.4044, 0.617, 0.4115, 0.6142, 0.44, 0.5821, 0.4336, 0.5821, 0.4336, 0.6142, 0.44, 0.6033, 0.4666, 0.574, 0.4614, 0.574, 0.4614, 0.6033, 0.4666, 0.5883, 0.483, 0.563, 0.4789, 0.563, 0.4789, 0.5883, 0.483, 0.5738, 0.4854, 0.5525, 0.482, 0.5525, 0.482, 0.5738, 0.4854, 0.5636, 0.4747, 0.5453, 0.4716, 0.5453, 0.4716, 0.5636, 0.4747, 0.5597, 0.4549, 0.5425, 0.4518, 0.5425, 0.4518, 0.5597, 0.4549, 0.5623, 0.4307, 0.5445, 0.4272, 0.5445, 0.4272, 0.5623, 0.4307, 0.5709, 0.4073, 0.5508, 0.403, 0.5508, 0.403, 0.5709, 0.4073, 0.5839, 0.3899, 0.5602, 0.3845, 0.5602, 0.3845, 0.5839, 0.3899, 0.5985, 0.3832, 0.5709, 0.3768, 0.5709, 0.3768, 0.5985, 0.3832, 0.6109, 0.3906, 0.5799, 0.3835, 0.5799, 0.3835, 0.6109, 0.3906, 0.617, 0.4115, 0.5843, 0.4044, 0.617, 0.4115, 0.6453, 0.4203, 0.642, 0.4478, 0.6142, 0.44, 0.6142, 0.44, 0.642, 0.4478, 0.6289, 0.4731, 0.6033, 0.4666, 0.6033, 0.4666, 0.6289, 0.4731, 0.6105, 0.4883, 0.5883, 0.483, 0.5883, 0.483, 0.6105, 0.4883, 0.5928, 0.4897, 0.5738, 0.4854, 0.5738, 0.4854, 0.5928, 0.4897, 0.5801, 0.4786, 0.5636, 0.4747, 0.5636, 0.4747, 0.5801, 0.4786, 0.5751, 0.4588, 0.5597, 0.4549, 0.5597, 0.4549, 0.5751, 0.4588, 0.5784, 0.4352, 0.5623, 0.4307, 0.5623, 0.4307, 0.5784, 0.4352, 0.5889, 0.4128, 0.5709, 0.4073, 0.5709, 0.4073, 0.5889, 0.4128, 0.6049, 0.3967, 0.5839, 0.3899, 0.5839, 0.3899, 0.6049, 0.3967, 0.6228, 0.3914, 0.5985, 0.3832, 0.5985, 0.3832, 0.6228, 0.3914, 0.6379, 0.3996, 0.6109, 0.3906, 0.6109, 0.3906, 0.6379, 0.3996, 0.6453, 0.4203, 0.617, 0.4115, 0.6453, 0.4203, 0.6685, 0.4305, 0.6648, 0.4569, 0.642, 0.4478, 0.642, 0.4478, 0.6648, 0.4569, 0.6501, 0.4806, 0.6289, 0.4731, 0.6289, 0.4731, 0.6501, 0.4806, 0.6293, 0.4943, 0.6105, 0.4883, 0.6105, 0.4883, 0.6293, 0.4943, 0.609, 0.4948, 0.5928, 0.4897, 0.5928, 0.4897, 0.609, 0.4948, 0.5944, 0.4832, 0.5801, 0.4786, 0.5801, 0.4786, 0.5944, 0.4832, 0.5886, 0.4635, 0.5751, 0.4588, 0.5751, 0.4588, 0.5886, 0.4635, 0.5923, 0.4404, 0.5784, 0.4352, 0.5784, 0.4352, 0.5923, 0.4404, 0.6044, 0.4192, 0.5889, 0.4128, 0.5889, 0.4128, 0.6044, 0.4192, 0.6227, 0.4047, 0.6049, 0.3967, 0.6049, 0.3967, 0.6227, 0.4047, 0.643, 0.4008, 0.6228, 0.3914, 0.6228, 0.3914, 0.643, 0.4008, 0.6601, 0.4099, 0.6379, 0.3996, 0.6379, 0.3996, 0.6601, 0.4099, 0.6685, 0.4305, 0.6453, 0.4203, 0.6685, 0.4305, 0.6862, 0.4415, 0.6824, 0.4667, 0.6648, 0.4569, 0.6648, 0.4569, 0.6824, 0.4667, 0.6667, 0.4887, 0.6501, 0.4806, 0.6501, 0.4806, 0.6667, 0.4887, 0.6444, 0.5009, 0.6293, 0.4943, 0.6293, 0.4943, 0.6444, 0.5009, 0.6222, 0.5004, 0.609, 0.4948, 0.609, 0.4948, 0.6222, 0.5004, 0.6062, 0.4883, 0.5944, 0.4832, 0.5944, 0.4832, 0.6062, 0.4883, 0.5998, 0.4686, 0.5886, 0.4635, 0.5886, 0.4635, 0.5998, 0.4686, 0.6038, 0.4463, 0.5923, 0.4404, 0.5923, 0.4404, 0.6038, 0.4463, 0.6171, 0.4264, 0.6044, 0.4192, 0.6044, 0.4192, 0.6171, 0.4264, 0.637, 0.4134, 0.6227, 0.4047, 0.6227, 0.4047, 0.637, 0.4134, 0.6589, 0.4111, 0.643, 0.4008, 0.643, 0.4008, 0.6589, 0.4111, 0.6773, 0.4211, 0.6601, 0.4099, 0.6601, 0.4099, 0.6773, 0.4211, 0.6862, 0.4415, 0.6685, 0.4305, 0.6862, 0.4415, 0.6986, 0.4528, 0.6947, 0.4768, 0.6824, 0.4667, 0.6824, 0.4667, 0.6947, 0.4768, 0.6786, 0.4972, 0.6667, 0.4887, 0.6667, 0.4887, 0.6786, 0.4972, 0.6555, 0.5079, 0.6444, 0.5009, 0.6444, 0.5009, 0.6555, 0.5079, 0.6323, 0.5063, 0.6222, 0.5004, 0.6222, 0.5004, 0.6323, 0.5063, 0.6154, 0.4938, 0.6062, 0.4883, 0.6062, 0.4883, 0.6154, 0.4938, 0.6085, 0.4742, 0.5998, 0.4686, 0.5998, 0.4686, 0.6085, 0.4742, 0.6127, 0.4526, 0.6038, 0.4463, 0.6038, 0.4463, 0.6127, 0.4526, 0.6268, 0.434, 0.6171, 0.4264, 0.6171, 0.4264, 0.6268, 0.434, 0.6477, 0.4227, 0.637, 0.4134, 0.637, 0.4134, 0.6477, 0.4227, 0.6705, 0.422, 0.6589, 0.4111, 0.6589, 0.4111, 0.6705, 0.422, 0.6894, 0.4327, 0.6773, 0.4211, 0.6773, 0.4211, 0.6894, 0.4327, 0.6986, 0.4528, 0.6862, 0.4415, 0.6986, 0.4528, 0.7059, 0.4642, 0.702, 0.4869, 0.6947, 0.4768, 0.6947, 0.4768, 0.702, 0.4869, 0.686, 0.5057, 0.6786, 0.4972, 0.6786, 0.4972, 0.686, 0.5057, 0.6628, 0.5149, 0.6555, 0.5079, 0.6555, 0.5079, 0.6628, 0.5149, 0.6393, 0.5124, 0.6323, 0.5063, 0.6323, 0.5063, 0.6393, 0.5124, 0.6219, 0.4994, 0.6154, 0.4938, 0.6154, 0.4938, 0.6219, 0.4994, 0.6148, 0.48, 0.6085, 0.4742, 0.6085, 0.4742, 0.6148, 0.48, 0.6191, 0.4592, 0.6127, 0.4526, 0.6127, 0.4526, 0.6191, 0.4592, 0.6336, 0.4419, 0.6268, 0.434, 0.6268, 0.434, 0.6336, 0.4419, 0.6548, 0.4322, 0.6477, 0.4227, 0.6477, 0.4227, 0.6548, 0.4322, 0.6779, 0.4329, 0.6705, 0.422, 0.6705, 0.422, 0.6779, 0.4329, 0.6967, 0.4444, 0.6894, 0.4327, 0.6894, 0.4327, 0.6967, 0.4444, 0.7059, 0.4642, 0.6986, 0.4528, 0.7059, 0.4642, 0.7085, 0.4752, 0.7048, 0.4967, 0.702, 0.4869, 0.702, 0.4869, 0.7048, 0.4967, 0.6893, 0.514, 0.686, 0.5057, 0.686, 0.5057, 0.6893, 0.514, 0.6664, 0.522, 0.6628, 0.5149, 0.6628, 0.5149, 0.6664, 0.522, 0.6432, 0.5185, 0.6393, 0.5124, 0.6393, 0.5124, 0.6432, 0.5185, 0.6258, 0.5052, 0.6219, 0.4994, 0.6219, 0.4994, 0.6258, 0.5052, 0.6187, 0.4859, 0.6148, 0.48, 0.6148, 0.48, 0.6187, 0.4859, 0.623, 0.4658, 0.6191, 0.4592, 0.6191, 0.4592, 0.623, 0.4658, 0.6375, 0.4498, 0.6336, 0.4419, 0.6336, 0.4419, 0.6375, 0.4498, 0.6586, 0.4417, 0.6548, 0.4322, 0.6548, 0.4322, 0.6586, 0.4417, 0.6812, 0.4437, 0.6779, 0.4329, 0.6779, 0.4329, 0.6812, 0.4437, 0.6997, 0.4558, 0.6967, 0.4444, 0.6967, 0.4444, 0.6997, 0.4558, 0.7085, 0.4752, 0.7059, 0.4642, 0.7085, 0.4752, 0.7071, 0.4858, 0.7035, 0.5061, 0.7048, 0.4967, 0.7048, 0.4967, 0.7035, 0.5061, 0.6887, 0.522, 0.6893, 0.514, 0.6893, 0.514, 0.6887, 0.522, 0.6668, 0.5287, 0.6664, 0.522, 0.6664, 0.522, 0.6668, 0.5287, 0.6442, 0.5245, 0.6432, 0.5185, 0.6432, 0.5185, 0.6442, 0.5245, 0.6272, 0.5108, 0.6258, 0.5052, 0.6258, 0.5052, 0.6272, 0.5108, 0.6202, 0.4917, 0.6187, 0.4859, 0.6187, 0.4859, 0.6202, 0.4917, 0.6245, 0.4724, 0.623, 0.4658, 0.623, 0.4658, 0.6245, 0.4724, 0.6387, 0.4576, 0.6375, 0.4498, 0.6375, 0.4498, 0.6387, 0.4576, 0.6592, 0.4509, 0.6586, 0.4417, 0.6586, 0.4417, 0.6592, 0.4509, 0.6811, 0.4542, 0.6812, 0.4437, 0.6812, 0.4437, 0.6811, 0.4542, 0.6986, 0.4668, 0.6997, 0.4558, 0.6997, 0.4558, 0.6986, 0.4668, 0.7071, 0.4858, 0.7085, 0.4752, 0.7071, 0.4858, 0.7021, 0.4956, 0.6988, 0.5149, 0.7035, 0.5061, 0.7035, 0.5061, 0.6988, 0.5149, 0.6849, 0.5296, 0.6887, 0.522, 0.6887, 0.522, 0.6849, 0.5296, 0.6642, 0.5352, 0.6668, 0.5287, 0.6668, 0.5287, 0.6642, 0.5352, 0.6427, 0.5302, 0.6442, 0.5245, 0.6442, 0.5245, 0.6427, 0.5302, 0.6264, 0.5163, 0.6272, 0.5108, 0.6272, 0.5108, 0.6264, 0.5163, 0.6195, 0.4974, 0.6202, 0.4917, 0.6202, 0.4917, 0.6195, 0.4974, 0.6237, 0.4788, 0.6245, 0.4724, 0.6245, 0.4724, 0.6237, 0.4788, 0.6374, 0.4651, 0.6387, 0.4576, 0.6387, 0.4576, 0.6374, 0.4651, 0.657, 0.4598, 0.6592, 0.4509, 0.6592, 0.4509, 0.657, 0.4598, 0.6777, 0.4641, 0.6811, 0.4542, 0.6811, 0.4542, 0.6777, 0.4641, 0.6942, 0.477, 0.6986, 0.4668, 0.6986, 0.4668, 0.6942, 0.477, 0.7021, 0.4956, 0.7071, 0.4858, 0.7021, 0.4956, 0.6941, 0.5047, 0.691, 0.5231, 0.6988, 0.5149, 0.6988, 0.5149, 0.691, 0.5231, 0.6782, 0.5366, 0.6849, 0.5296, 0.6849, 0.5296, 0.6782, 0.5366, 0.659, 0.5413, 0.6642, 0.5352, 0.6642, 0.5352, 0.659, 0.5413, 0.6388, 0.5357, 0.6427, 0.5302, 0.6427, 0.5302, 0.6388, 0.5357, 0.6234, 0.5215, 0.6264, 0.5163, 0.6264, 0.5163, 0.6234, 0.5215, 0.6169, 0.5028, 0.6195, 0.4974, 0.6195, 0.4974, 0.6169, 0.5028, 0.6208, 0.4849, 0.6237, 0.4788, 0.6237, 0.4788, 0.6208, 0.4849, 0.6338, 0.4723, 0.6374, 0.4651, 0.6374, 0.4651, 0.6338, 0.4723, 0.6523, 0.4681, 0.657, 0.4598, 0.657, 0.4598, 0.6523, 0.4681, 0.6716, 0.4733, 0.6777, 0.4641, 0.6777, 0.4641, 0.6716, 0.4733, 0.6869, 0.4865, 0.6942, 0.477, 0.6942, 0.477, 0.6869, 0.4865, 0.6941, 0.5047, 0.7021, 0.4956])
me_torus.use_remesh_preserve_volume = False
me_torus.use_remesh_preserve_attributes = False
me_torus.use_mirror_vertex_groups = False
me_torus.update()

# ---- objects
ob_circle = bpy.data.objects.new('Circle', me_torus)
ob_lamp = bpy.data.objects.new('Lamp', light_lamp)
ob_camera = bpy.data.objects.new('Camera', cam_camera)

# ---- transforms, parenting, visibility, modifiers, constraints
ob_circle.location = (0.0, 0.0, 0.0)
ob_circle.lineart.crease_threshold = 0.0
ob_lamp.location = (4.076, 1.005, 5.904)
ob_lamp.rotation_euler = (0.6503, 0.05522, 1.866)
ob_lamp.lock_rotations_4d = False
ob_lamp.empty_display_type = 'ARROWS'
ob_lamp.color = (0.0, 0.0, 0.0, 0.0)
ob_lamp.lineart.crease_threshold = 0.0
ob_camera.location = (7.481, -6.508, 5.344)
ob_camera.rotation_euler = (1.109, 0.0, 0.8149)
ob_camera.lock_rotations_4d = False
ob_camera.empty_display_type = 'ARROWS'
ob_camera.color = (0.0, 0.0, 0.0, 0.0)
ob_camera.display_type = 'WIRE'
ob_camera.lineart.crease_threshold = 0.0

# ---- collection membership
col_collection_1.objects.link(ob_circle)
col_collection_1.objects.link(ob_lamp)
col_collection_1.objects.link(ob_camera)

# ---- scene / render settings (as saved in the file)
scene.camera = ob_camera
scene.frame_start = 1; scene.frame_end = 250; scene.frame_set(1)
scene.render.engine = 'BLENDER_EEVEE_NEXT'
scene.render.resolution_percentage = 50
scene.render.dither_intensity = 0.0
scene.cycles.use_denoising = False
scene.cycles.samples = 128
scene.cycles.sampling_pattern = 'TABULATED_SOBOL'
scene.cycles.use_adaptive_sampling = False
scene.cycles.use_light_tree = False
scene.cycles.blur_glossy = 0.0
scene.cycles.sample_clamp_indirect = 0.0
scene.view_settings.view_transform = 'Standard'
bpy.context.view_layer.update()
